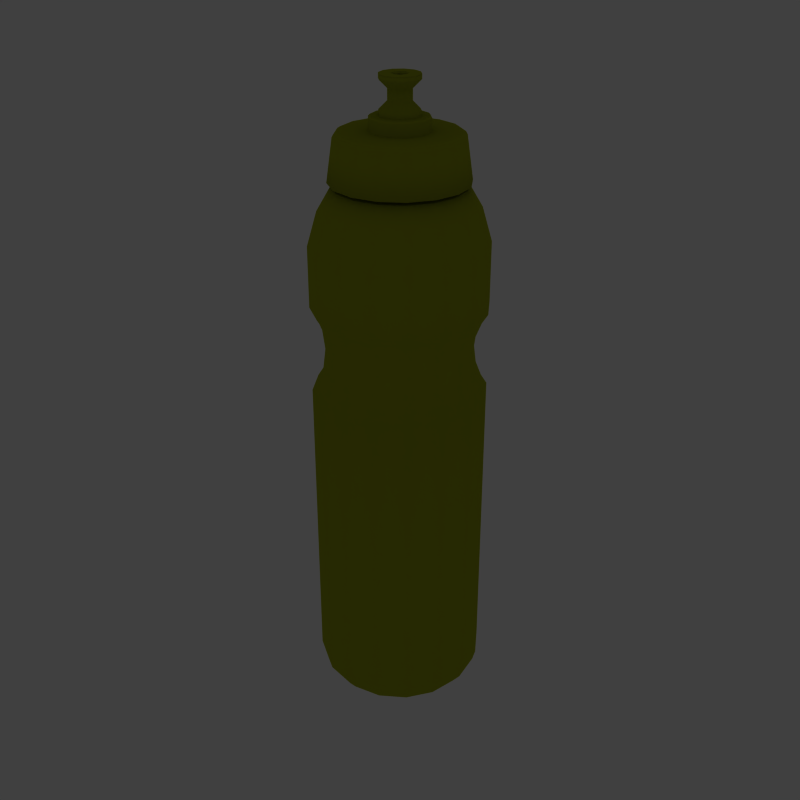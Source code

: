 # Source: bottle_yellow.blend  (saved by Blender 3.2.14; exported with 4.5.12 LTS)
import bpy
from mathutils import Matrix  # noqa: F401  (used for matrix-valued properties, if any)

bpy.ops.wm.read_factory_settings(use_empty=True)
scene = bpy.context.scene
scene.name = 'Scene'

# ---- collections
col_collection_1 = bpy.data.collections.new('Collection 1'); scene.collection.children.link(col_collection_1)
col_collection_10 = bpy.data.collections.new('Collection 10'); scene.collection.children.link(col_collection_10)

# ---- materials (node trees are filled in below, after node groups)
mat_sp_btl = bpy.data.materials.new('SP_BTL')
mat_sp_btl.alpha_threshold = 0.0
mat_sp_btl.preview_render_type = 'FLAT'
mat_sp_btl.diffuse_color = (0.5985, 0.6383, 0.05197, 1.0)
mat_sp_btl.roughness = 0.2
mat_sp_btl.specular_intensity = 0.4
mat_sp_btl.line_color = (0.0, 0.0, 0.0, 1.0)

# ---- material node trees

# ---- world
world_world = bpy.data.worlds.new('World'); scene.world = world_world
world_world.color = (0.251, 0.251, 0.251)
world_world.use_sun_shadow = False
world_world.sun_shadow_jitter_overblur = 0.0
world_world.cycles.sampling_method = 'MANUAL'
world_world.cycles.sample_map_resolution = 256

# ---- meshes
me_sport_bottle = bpy.data.meshes.new('Sport_Bottle')
me_sport_bottle.from_pydata([(1.192e-07, -1.17, -4.593), (-1.081, -0.4478, -4.593), (-1.081, 0.4478, -4.593), (-0.8274, 0.8274, -4.593), (-0.6808, -0.3931, -4.679), (-0.7861, -4.172e-07, -4.679), (-4.768e-07, 0.7861, -4.679), (-0.4795, -1.158, 1.527), (-0.886, -0.886, 1.527), (-1.158, 0.4795, 1.527), (-1.158, -0.4795, 1.527), (-1.253, 1.192e-07, 1.527), (-0.886, 0.886, 1.527), (-0.4795, 1.158, 1.527), (-1.023, -0.4237, 1.231), (-1.107, 1.192e-07, 1.231), (-0.7829, 0.7829, 1.231), (-0.4237, 1.023, 1.231), (-1.023, 0.4237, 1.231), (-0.7829, -0.7829, 1.231), (-0.4237, -1.023, 1.231), (-0.4237, -1.023, 0.5597), (-0.7829, -0.7829, 0.5597), (-1.023, 0.4237, 0.5597), (-0.4237, 1.023, 0.5597), (-0.7829, 0.7829, 0.5597), (-1.107, 1.192e-07, 0.5597), (-1.023, -0.4237, 0.5597), (1.192e-07, -1.107, 0.5597), (-0.4795, 1.158, 0.2635), (-0.886, 0.886, 0.2635), (-1.253, 1.192e-07, 0.2635), (-1.158, -0.4795, 0.2635), (-0.4018, 0.97, 0.8954), (-0.7424, 0.7424, 0.8954), (-0.97, 0.4018, 0.8954), (-1.05, 2.384e-07, 0.8954), (-0.97, -0.4018, 0.8954), (-0.7424, -0.7424, 0.8954), (-0.4018, -0.97, 0.8954), (0.0, -1.05, 0.8954), (-1.158, 0.4795, 0.2635), (-0.886, -0.886, 0.2635), (-0.4795, -1.158, 0.2635), (-0.5697, -0.5697, 3.996), (-0.3083, 0.7443, 3.996), (-0.5697, -0.5697, 3.277), (-0.7443, -0.3083, 3.277), (-0.4795, -1.158, 2.478), (0.0, -1.253, 2.478), (-1.158, -0.4795, 2.478), (-1.253, 0.0, 2.478), (-1.158, 0.4795, 2.478), (-0.886, 0.886, 2.478), (-2.384e-07, 1.253, 2.478), (-0.4795, -1.158, -4.508), (-1.158, -0.4795, -4.508), (-0.886, -0.886, -4.508), (-1.253, 1.192e-07, -4.508), (-1.158, 0.4795, -4.508), (-0.886, 0.886, -4.508), (-0.4795, 1.158, -4.508), (-0.4478, -1.081, -4.593), (-0.8274, -0.8274, -4.593), (-1.17, 1.192e-07, -4.593), (-0.4478, 1.081, -4.593), (-0.886, -0.886, 2.478), (-0.3083, -0.7443, 3.277), (-0.8056, -5.96e-08, 3.277), (-0.7443, 0.3083, 3.277), (-0.5697, 0.5697, 3.277), (-0.3083, 0.7443, 3.277), (-0.4795, 1.158, 2.478), (0.0, 0.8056, 3.277), (-0.7895, 0.327, 3.329), (-0.8546, 1.192e-07, 3.329), (-0.7895, -0.327, 3.329), (-0.7895, 0.327, 3.996), (-0.6043, 0.6043, 3.996), (-0.327, 0.7895, 3.996), (-0.8546, 5.96e-08, 3.996), (-0.7895, -0.327, 3.996), (-0.6043, -0.6043, 3.996), (-0.327, -0.7895, 3.996), (-0.327, -0.7895, 3.329), (-0.6043, -0.6043, 3.329), (-0.6043, 0.6043, 3.329), (-0.327, 0.7895, 3.329), (-0.327, -0.7895, 3.949), (-0.7895, -0.327, 3.949), (-0.7895, 0.327, 3.949), (-0.8546, 5.96e-08, 3.949), (-0.3325, -0.8027, 3.972), (-0.8027, -0.3325, 3.972), (-0.6144, -0.6144, 3.972), (-0.8027, 0.3325, 3.972), (-0.8688, 5.96e-08, 3.972), (-0.6144, 0.6144, 3.972), (-0.3325, 0.8027, 3.972), (-0.6043, -0.6043, 3.949), (-0.327, 0.7895, 3.949), (-5.96e-08, -0.8546, 3.949), (-0.6043, 0.6043, 3.949), (-0.3083, -0.7443, 3.996), (-0.7443, -0.3083, 3.996), (-0.7443, 0.3083, 3.996), (-0.8056, 1.192e-07, 3.996), (-0.5697, 0.5697, 3.996), (-0.3685, -0.8895, 3.329), (-0.6808, -0.6808, 3.329), (-0.9628, -4.172e-07, 3.329), (-0.8895, 0.3685, 3.329), (-0.6808, 0.6808, 3.329), (-0.3685, 0.8895, 3.329), (-5.364e-07, 0.9628, 3.329), (-0.5018, -1.211, -4.507), (-0.9272, -0.9272, -4.507), (-1.211, -0.5018, -4.507), (-1.311, 1.192e-07, -4.507), (-1.211, 0.5018, -4.507), (-0.9272, 0.9272, -4.507), (-0.5018, 1.211, -4.507), (-3.576e-07, -1.139, -4.837), (-0.4358, -1.052, -4.837), (-0.8053, -0.8053, -4.837), (-1.052, -0.4358, -4.837), (-1.139, 1.192e-07, -4.837), (-1.052, 0.4358, -4.837), (-0.8053, 0.8053, -4.837), (-0.4358, 1.052, -4.837), (-4.768e-07, -1.264, -4.679), (-0.4836, -1.168, -4.679), (-0.8937, -0.8937, -4.679), (-1.168, -0.4836, -4.679), (-1.264, 1.192e-07, -4.679), (-1.168, 0.4836, -4.679), (-0.8937, 0.8937, -4.679), (-0.4836, 1.168, -4.679), (-0.5018, -1.211, 1.557), (-0.9272, -0.9272, 1.557), (-1.211, 0.5018, 1.557), (-1.211, -0.5018, 1.557), (-1.311, 1.192e-07, 1.557), (-0.9272, 0.9272, 1.557), (-0.5018, 1.211, 1.557), (-1.05, -0.435, 1.194), (-1.137, 1.192e-07, 1.194), (-0.8038, 0.8038, 1.194), (-0.435, 1.05, 1.194), (-1.05, 0.435, 1.194), (-0.8038, -0.8038, 1.194), (-0.435, -1.05, 1.194), (-0.435, -1.05, 0.597), (-0.8038, -0.8038, 0.597), (-1.05, 0.435, 0.597), (-0.435, 1.05, 0.597), (-0.8038, 0.8038, 0.597), (-1.137, 1.192e-07, 0.597), (-1.05, -0.435, 0.597), (-0.5018, 1.211, 0.2341), (-0.9272, 0.9272, 0.2341), (-1.311, 1.192e-07, 0.2341), (-1.211, -0.5018, 0.2341), (-0.4209, 1.016, 0.8954), (-0.7777, 0.7777, 0.8954), (-1.016, 0.4209, 0.8954), (-1.1, 1.192e-07, 0.8954), (-1.016, -0.4209, 0.8954), (-0.7777, -0.7777, 0.8954), (-0.4209, -1.016, 0.8954), (-1.211, 0.5018, 0.2341), (-0.9272, -0.9272, 0.2341), (-0.5018, -1.211, 0.2341), (-0.5018, -1.211, 2.478), (-0.9272, -0.9272, 2.478), (-1.211, -0.5018, 2.478), (-1.311, 1.192e-07, 2.478), (-0.9272, 0.9272, 2.478), (-0.5018, 1.211, 2.478), (-1.211, 0.5018, 2.478), (-1.192e-07, -0.9628, 3.329), (-0.8895, -0.3685, 3.329), (-0.8225, -0.8225, 2.989), (-0.4451, -1.075, 2.989), (-1.163, 1.192e-07, 2.989), (-1.075, -0.4451, 2.989), (-0.4451, 1.075, 2.989), (-0.8225, 0.8225, 2.989), (-1.075, 0.4451, 2.989), (-4.768e-07, -0.9446, -4.837), (-0.3615, -0.8727, -4.837), (-0.6679, -0.6679, -4.837), (-0.8727, -0.3615, -4.837), (-0.9446, 1.192e-07, -4.837), (-0.8727, 0.3615, -4.837), (-0.6679, 0.6679, -4.837), (-0.3615, 0.8727, -4.837), (-4.768e-07, -0.7861, -4.679), (-0.3931, -0.6808, -4.679), (-0.6808, 0.3931, -4.679), (-0.3931, 0.6808, -4.679), (0.3931, 0.6808, -4.679), (0.6808, 0.3931, -4.679), (0.3931, -0.6808, -4.679), (-2.98e-07, 0.9446, -4.837), (0.3615, 0.8727, -4.837), (0.6679, 0.6679, -4.837), (0.8727, 0.3615, -4.837), (0.9446, 5.96e-08, -4.837), (0.8727, -0.3615, -4.837), (0.6679, -0.6679, -4.837), (0.3615, -0.8727, -4.837), (1.075, 0.4451, 2.989), (-4.768e-07, 1.163, 2.989), (0.8225, 0.8225, 2.989), (0.4451, 1.075, 2.989), (1.075, -0.4451, 2.989), (1.163, 0.0, 2.989), (0.0, -1.163, 2.989), (0.4451, -1.075, 2.989), (0.8225, -0.8225, 2.989), (0.8895, -0.3685, 3.329), (1.211, 0.5018, 2.478), (-4.768e-07, 1.311, 2.478), (0.5018, 1.211, 2.478), (0.9272, 0.9272, 2.478), (1.311, 0.0, 2.478), (1.211, -0.5018, 2.478), (-1.192e-07, -1.311, 2.478), (0.9272, -0.9272, 2.478), (0.5018, -1.211, 2.478), (0.5018, -1.211, 0.2341), (0.9272, -0.9272, 0.2341), (1.211, 0.5018, 0.2341), (0.0, -1.1, 0.8954), (0.4209, -1.016, 0.8954), (0.7777, -0.7777, 0.8954), (1.016, -0.4209, 0.8954), (1.1, 0.0, 0.8954), (1.016, 0.4209, 0.8954), (0.7777, 0.7777, 0.8954), (0.4209, 1.016, 0.8954), (-1.192e-07, 1.1, 0.8954), (-1.192e-07, -1.311, 0.2341), (1.211, -0.5018, 0.2341), (1.311, 0.0, 0.2341), (0.9272, 0.9272, 0.2341), (0.5018, 1.211, 0.2341), (-5.96e-07, 1.311, 0.2341), (0.0, -1.137, 0.597), (1.05, -0.435, 0.597), (1.137, 0.0, 0.597), (0.8038, 0.8038, 0.597), (0.435, 1.05, 0.597), (-1.192e-07, 1.137, 0.597), (1.05, 0.435, 0.597), (0.8038, -0.8038, 0.597), (0.435, -1.05, 0.597), (0.435, -1.05, 1.194), (0.8038, -0.8038, 1.194), (1.05, 0.435, 1.194), (-2.384e-07, 1.137, 1.194), (0.435, 1.05, 1.194), (0.8038, 0.8038, 1.194), (1.137, 1.192e-07, 1.194), (1.05, -0.435, 1.194), (0.0, -1.137, 1.194), (-5.96e-07, 1.311, 1.557), (0.5018, 1.211, 1.557), (0.9272, 0.9272, 1.557), (1.311, 0.0, 1.557), (1.211, -0.5018, 1.557), (-1.192e-07, -1.311, 1.557), (1.211, 0.5018, 1.557), (0.9272, -0.9272, 1.557), (0.5018, -1.211, 1.557), (-3.576e-07, 1.264, -4.679), (0.4836, 1.168, -4.679), (0.8937, 0.8937, -4.679), (1.168, 0.4836, -4.679), (1.264, 0.0, -4.679), (1.168, -0.4836, -4.679), (0.8937, -0.8937, -4.679), (0.4836, -1.168, -4.679), (-3.576e-07, 1.139, -4.837), (0.4358, 1.052, -4.837), (0.8053, 0.8053, -4.837), (1.052, 0.4358, -4.837), (1.139, 0.0, -4.837), (1.052, -0.4358, -4.837), (0.8053, -0.8053, -4.837), (0.4358, -1.052, -4.837), (-3.576e-07, 1.311, -4.507), (0.5018, 1.211, -4.507), (0.9272, 0.9272, -4.507), (1.211, 0.5018, -4.507), (1.311, 0.0, -4.507), (1.211, -0.5018, -4.507), (0.9272, -0.9272, -4.507), (0.5018, -1.211, -4.507), (-5.96e-07, -1.311, -4.507), (0.3685, 0.8895, 3.329), (0.6808, 0.6808, 3.329), (0.8895, 0.3685, 3.329), (0.9628, -5.364e-07, 3.329), (0.6808, -0.6808, 3.329), (0.3685, -0.8895, 3.329), (-4.768e-07, 0.8056, 3.996), (0.5697, 0.5697, 3.996), (0.8056, 5.96e-08, 3.996), (0.7443, 0.3083, 3.996), (0.7443, -0.3083, 3.996), (0.3083, -0.7443, 3.996), (0.6043, 0.6043, 3.949), (-4.768e-07, 0.8546, 3.949), (0.327, 0.7895, 3.949), (0.6043, -0.6043, 3.949), (0.3325, 0.8027, 3.972), (-4.172e-07, 0.8688, 3.972), (0.6144, 0.6144, 3.972), (0.8688, 5.96e-08, 3.972), (0.8027, 0.3325, 3.972), (0.6144, -0.6144, 3.972), (0.8027, -0.3325, 3.972), (-5.96e-08, -0.8688, 3.972), (0.3325, -0.8027, 3.972), (0.8546, 5.96e-08, 3.949), (0.7895, 0.327, 3.949), (0.7895, -0.327, 3.949), (0.327, -0.7895, 3.949), (-2.384e-07, 0.8546, 3.329), (0.327, 0.7895, 3.329), (0.6043, 0.6043, 3.329), (0.6043, -0.6043, 3.329), (0.327, -0.7895, 3.329), (0.327, -0.7895, 3.996), (0.6043, -0.6043, 3.996), (-5.96e-08, -0.8546, 3.996), (0.7895, -0.327, 3.996), (0.8546, 5.96e-08, 3.996), (0.327, 0.7895, 3.996), (0.6043, 0.6043, 3.996), (-4.768e-07, 0.8546, 3.996), (0.7895, 0.327, 3.996), (-5.96e-08, -0.8546, 3.329), (0.7895, -0.327, 3.329), (0.8546, 5.96e-08, 3.329), (0.7895, 0.327, 3.329), (5.96e-08, -0.8056, 3.277), (0.4795, 1.158, 2.478), (0.3083, 0.7443, 3.277), (0.5697, 0.5697, 3.277), (0.7443, 0.3083, 3.277), (0.8056, -1.192e-07, 3.277), (0.3083, -0.7443, 3.277), (0.886, -0.886, 2.478), (0.4478, 1.081, -4.593), (1.17, 0.0, -4.593), (0.8274, -0.8274, -4.593), (0.4478, -1.081, -4.593), (0.4795, 1.158, -4.508), (-5.96e-07, 1.253, -4.508), (0.886, 0.886, -4.508), (1.158, 0.4795, -4.508), (1.253, 0.0, -4.508), (0.886, -0.886, -4.508), (1.158, -0.4795, -4.508), (0.4795, -1.158, -4.508), (-1.192e-07, -1.253, -4.508), (0.886, 0.886, 2.478), (1.158, 0.4795, 2.478), (1.253, -1.192e-07, 2.478), (1.158, -0.4795, 2.478), (0.4795, -1.158, 2.478), (0.7443, -0.3083, 3.277), (0.5697, -0.5697, 3.277), (0.3083, 0.7443, 3.996), (0.5697, -0.5697, 3.996), (5.96e-08, -0.8056, 3.996), (0.4795, -1.158, 0.2635), (0.886, -0.886, 0.2635), (1.158, 0.4795, 0.2635), (0.4018, -0.97, 0.8954), (0.7424, -0.7424, 0.8954), (0.97, -0.4018, 0.8954), (1.05, 0.0, 0.8954), (0.97, 0.4018, 0.8954), (0.7424, 0.7424, 0.8954), (0.4018, 0.97, 0.8954), (-3.576e-07, 1.05, 0.8954), (-1.192e-07, -1.253, 0.2635), (1.158, -0.4795, 0.2635), (1.253, 0.0, 0.2635), (0.886, 0.886, 0.2635), (0.4795, 1.158, 0.2635), (-5.96e-07, 1.253, 0.2635), (1.023, -0.4237, 0.5597), (1.107, 0.0, 0.5597), (0.7829, 0.7829, 0.5597), (0.4237, 1.023, 0.5597), (-3.576e-07, 1.107, 0.5597), (1.023, 0.4237, 0.5597), (0.7829, -0.7829, 0.5597), (0.4237, -1.023, 0.5597), (0.4237, -1.023, 1.231), (0.7829, -0.7829, 1.231), (1.023, 0.4237, 1.231), (-5.96e-07, 1.107, 1.231), (0.4237, 1.023, 1.231), (0.7829, 0.7829, 1.231), (1.107, 0.0, 1.231), (1.023, -0.4237, 1.231), (0.0, -1.107, 1.231), (-5.96e-07, 1.253, 1.527), (0.4795, 1.158, 1.527), (0.886, 0.886, 1.527), (1.253, 0.0, 1.527), (1.158, -0.4795, 1.527), (-1.192e-07, -1.253, 1.527), (1.158, 0.4795, 1.527), (0.886, -0.886, 1.527), (0.4795, -1.158, 1.527), (0.7861, -4.768e-07, -4.679), (0.6808, -0.3931, -4.679), (-5.96e-07, 1.17, -4.593), (0.8274, 0.8274, -4.593), (1.081, 0.4478, -4.593), (1.081, -0.4478, -4.593), (-1.341e-07, 0.1728, 4.645), (-1.341e-07, 0.1728, 4.476), (-0.08638, 0.1496, 4.645), (-0.08638, 0.1496, 4.476), (-0.1496, 0.08638, 4.645), (-0.1496, 0.08638, 4.476), (-2.086e-07, 0.295, 4.767), (-2.086e-07, 0.295, 4.354), (-0.1475, 0.2555, 4.767), (-0.1475, 0.2555, 4.354), (-0.2555, 0.1475, 4.767), (-0.2555, 0.1475, 4.354), (-0.0799, 0.0799, 4.804), (-0.09093, 0.09093, 4.837), (-0.2555, 0.1475, 4.837), (-0.1475, 0.2555, 4.837), (-2.086e-07, 0.295, 4.837), (-0.113, -5.215e-08, 4.001), (-0.0799, 0.0799, 4.001), (-2.086e-07, 0.295, 4.284), (-0.1475, 0.2555, 4.284), (-0.2555, 0.1475, 4.284), (-3.576e-07, 0.4152, 4.284), (-0.2076, 0.3595, 4.284), (-0.3595, 0.2076, 4.284), (-0.7903, 0.3274, 4.077), (-0.6049, 0.6049, 4.077), (-0.3274, 0.7903, 4.077), (-0.3784, 0.2185, 4.077), (-2.384e-07, 0.437, 4.077), (-3.576e-07, 0.437, 4.261), (-0.2185, 0.3784, 4.261), (-0.3784, 0.2185, 4.261), (-0.2185, 0.3784, 4.077), (-0.8301, 0.3439, 4.05), (-0.8985, 5.96e-08, 4.05), (-0.6354, 0.6354, 4.05), (-0.3439, 0.8301, 4.05), (-0.8521, 0.353, 4.008), (-0.9223, 1.192e-07, 4.008), (-0.6522, 0.6522, 4.008), (-0.353, 0.8521, 4.008), (-0.9351, 0.3873, 3.382), (-1.012, 1.192e-07, 3.382), (-0.7157, 0.7157, 3.382), (-0.3873, 0.9351, 3.382), (-0.7895, 0.327, 3.382), (-0.8546, 1.192e-07, 3.382), (-0.6043, 0.6043, 3.382), (-0.327, 0.7895, 3.382), (-0.8071, 0.3343, 3.971), (-0.8735, 1.192e-07, 3.971), (-0.6177, 0.6177, 3.971), (-0.3343, 0.8071, 3.971), (-0.7895, 0.327, 4.001), (-0.8546, 1.192e-07, 4.001), (-0.6043, 0.6043, 4.001), (-0.327, 0.7895, 4.001), (-0.7895, 0.327, 3.941), (-0.8546, 1.192e-07, 3.941), (-0.6043, 0.6043, 3.941), (-0.327, 0.7895, 3.941), (-0.327, -0.7895, 3.941), (-0.6043, -0.6043, 3.941), (-0.7895, -0.327, 3.941), (-0.327, -0.7895, 4.001), (-0.6043, -0.6043, 4.001), (-0.7895, -0.327, 4.001), (-0.3343, -0.8071, 3.971), (-0.6177, -0.6177, 3.971), (-0.8071, -0.3343, 3.971), (-0.327, -0.7895, 3.382), (-0.6043, -0.6043, 3.382), (-0.7895, -0.327, 3.382), (-0.3873, -0.9351, 3.382), (-0.7157, -0.7157, 3.382), (-0.9351, -0.3873, 3.382), (-0.8555, -5.96e-08, 4.077), (-0.353, -0.8521, 4.008), (-0.6522, -0.6522, 4.008), (-0.8521, -0.353, 4.008), (-0.3439, -0.8301, 4.05), (-0.6354, -0.6354, 4.05), (-0.8301, -0.3439, 4.05), (-0.2185, -0.3784, 4.077), (-0.437, 1.192e-07, 4.261), (-0.3784, -0.2185, 4.261), (-0.2185, -0.3784, 4.261), (-3.576e-07, -0.437, 4.261), (-2.384e-07, -0.437, 4.077), (-0.3784, -0.2185, 4.077), (-0.437, 0.0, 4.077), (-0.3274, -0.7903, 4.077), (-0.6049, -0.6049, 4.077), (-0.7903, -0.3274, 4.077), (-0.4152, 1.192e-07, 4.284), (-0.3595, -0.2076, 4.284), (-0.2076, -0.3595, 4.284), (-3.576e-07, -0.4152, 4.284), (-0.295, 1.192e-07, 4.284), (-0.2555, -0.1475, 4.284), (-0.1475, -0.2555, 4.284), (-2.682e-07, -0.295, 4.284), (-0.0799, -0.0799, 4.001), (-0.113, -5.215e-08, 4.804), (-2.682e-07, -0.295, 4.837), (-0.1475, -0.2555, 4.837), (-0.2555, -0.1475, 4.837), (-0.295, 1.192e-07, 4.837), (-4.47e-08, -0.1286, 4.837), (-0.09093, -0.09093, 4.837), (-0.1286, -8.941e-08, 4.837), (-0.0799, -0.0799, 4.804), (-0.295, 1.192e-07, 4.354), (-0.295, 1.192e-07, 4.767), (-0.2555, -0.1475, 4.354), (-0.2555, -0.1475, 4.767), (-0.1475, -0.2555, 4.354), (-0.1475, -0.2555, 4.767), (-2.682e-07, -0.295, 4.354), (-2.682e-07, -0.295, 4.767), (-0.1728, 0.0, 4.476), (-0.1728, 0.0, 4.645), (-0.1496, -0.08638, 4.476), (-0.1496, -0.08638, 4.645), (-0.08638, -0.1496, 4.476), (-0.08638, -0.1496, 4.645), (-1.639e-07, -0.1728, 4.476), (-1.639e-07, -0.1728, 4.645), (0.08638, -0.1496, 4.645), (0.08638, -0.1496, 4.476), (0.1496, -0.08638, 4.645), (0.1496, -0.08638, 4.476), (0.1728, -5.96e-08, 4.645), (0.1728, -5.96e-08, 4.476), (0.1475, -0.2555, 4.767), (0.1475, -0.2555, 4.354), (0.2555, -0.1475, 4.767), (0.2555, -0.1475, 4.354), (0.295, 5.96e-08, 4.767), (0.295, 5.96e-08, 4.354), (0.0799, -0.0799, 4.804), (0.1286, -1.043e-07, 4.837), (0.09093, -0.09093, 4.837), (0.295, 5.96e-08, 4.837), (0.2555, -0.1475, 4.837), (0.1475, -0.2555, 4.837), (0.113, -4.47e-08, 4.804), (2.235e-08, -0.113, 4.804), (0.0799, -0.0799, 4.001), (2.235e-08, -0.113, 4.001), (0.1475, -0.2555, 4.284), (0.2555, -0.1475, 4.284), (0.295, 5.96e-08, 4.284), (0.2076, -0.3595, 4.284), (0.3595, -0.2076, 4.284), (0.4152, 8.941e-08, 4.284), (0.7903, -0.3274, 4.077), (0.6049, -0.6049, 4.077), (0.3274, -0.7903, 4.077), (0.437, -2.98e-08, 4.077), (0.3784, -0.2185, 4.077), (0.0, -0.8555, 4.077), (0.2185, -0.3784, 4.261), (0.3784, -0.2185, 4.261), (0.437, 8.941e-08, 4.261), (0.2185, -0.3784, 4.077), (0.8301, -0.3439, 4.05), (0.6354, -0.6354, 4.05), (0.3439, -0.8301, 4.05), (-3.576e-07, -0.8985, 4.05), (0.8521, -0.353, 4.008), (0.6522, -0.6522, 4.008), (0.353, -0.8521, 4.008), (-3.576e-07, -0.9223, 4.008), (0.8555, -1.788e-07, 4.077), (0.9351, -0.3873, 3.382), (0.7157, -0.7157, 3.382), (0.3873, -0.9351, 3.382), (-3.576e-07, -1.012, 3.382), (0.7895, -0.327, 3.382), (0.6043, -0.6043, 3.382), (0.327, -0.7895, 3.382), (-3.576e-07, -0.8546, 3.382), (0.8071, -0.3343, 3.971), (0.6177, -0.6177, 3.971), (0.3343, -0.8071, 3.971), (-3.576e-07, -0.8735, 3.971), (0.7895, -0.327, 4.001), (0.6043, -0.6043, 4.001), (0.327, -0.7895, 4.001), (-3.576e-07, -0.8546, 4.001), (0.7895, -0.327, 3.941), (0.6043, -0.6043, 3.941), (0.327, -0.7895, 3.941), (-3.576e-07, -0.8546, 3.941), (-2.384e-07, 0.8546, 3.941), (0.327, 0.7895, 3.941), (0.6043, 0.6043, 3.941), (0.8546, 5.96e-08, 3.941), (0.7895, 0.327, 3.941), (-2.384e-07, 0.8546, 4.001), (0.327, 0.7895, 4.001), (0.6043, 0.6043, 4.001), (0.8546, 5.96e-08, 4.001), (0.7895, 0.327, 4.001), (-1.788e-07, 0.8735, 3.971), (0.3343, 0.8071, 3.971), (0.6177, 0.6177, 3.971), (0.8735, 5.96e-08, 3.971), (0.8071, 0.3343, 3.971), (-2.384e-07, 0.8546, 3.382), (0.327, 0.7895, 3.382), (0.6043, 0.6043, 3.382), (0.8546, 5.96e-08, 3.382), (0.7895, 0.327, 3.382), (-2.384e-07, 1.012, 3.382), (0.3873, 0.9351, 3.382), (0.7157, 0.7157, 3.382), (1.012, 0.0, 3.382), (0.9351, 0.3873, 3.382), (-2.384e-07, 0.9223, 4.008), (0.353, 0.8521, 4.008), (0.6522, 0.6522, 4.008), (0.9223, 5.96e-08, 4.008), (0.8521, 0.353, 4.008), (-1.788e-07, 0.8985, 4.05), (0.3439, 0.8301, 4.05), (0.6354, 0.6354, 4.05), (0.8985, 5.96e-08, 4.05), (0.8301, 0.3439, 4.05), (0.2185, 0.3784, 4.077), (0.3784, 0.2185, 4.261), (0.2185, 0.3784, 4.261), (5.96e-08, 0.8555, 4.077), (0.3784, 0.2185, 4.077), (0.3274, 0.7903, 4.077), (0.6049, 0.6049, 4.077), (0.7903, 0.3274, 4.077), (0.3595, 0.2076, 4.284), (0.2076, 0.3595, 4.284), (0.2555, 0.1475, 4.284), (0.1475, 0.2555, 4.284), (3.725e-08, 0.113, 4.001), (0.0799, 0.0799, 4.001), (0.113, -4.47e-08, 4.001), (3.725e-08, 0.113, 4.804), (0.1475, 0.2555, 4.837), (0.2555, 0.1475, 4.837), (4.47e-08, 0.1286, 4.837), (0.09093, 0.09093, 4.837), (0.0799, 0.0799, 4.804), (0.2555, 0.1475, 4.354), (0.2555, 0.1475, 4.767), (0.1475, 0.2555, 4.354), (0.1475, 0.2555, 4.767), (0.1496, 0.08638, 4.476), (0.1496, 0.08638, 4.645), (0.08638, 0.1496, 4.476), (0.08638, 0.1496, 4.645), (-0.4679, -1.13, 0.3737), (-0.8646, -0.8646, 0.3737), (-1.13, 0.4679, 0.3737), (-0.4679, 1.13, 0.3737), (-0.8646, 0.8646, 0.3737), (-1.223, 1.192e-07, 0.3737), (-1.13, -0.4679, 0.3737), (-1.192e-07, -1.223, 0.3737), (1.13, -0.4679, 0.3737), (1.223, 0.0, 0.3737), (0.8646, 0.8646, 0.3737), (0.4679, 1.13, 0.3737), (-2.384e-07, 1.223, 0.3737), (1.13, 0.4679, 0.3737), (0.8646, -0.8646, 0.3737), (0.4679, -1.13, 0.3737), (-1.13, -0.4679, 1.417), (-1.223, 1.192e-07, 1.417), (-0.8646, 0.8646, 1.417), (-0.4679, 1.13, 1.417), (-1.13, 0.4679, 1.417), (-0.8646, -0.8646, 1.417), (-0.4679, -1.13, 1.417), (0.4679, -1.13, 1.417), (0.8646, -0.8646, 1.417), (1.13, 0.4679, 1.417), (-2.384e-07, 1.223, 1.417), (0.4679, 1.13, 1.417), (0.8646, 0.8646, 1.417), (1.223, 0.0, 1.417), (1.13, -0.4679, 1.417), (-1.192e-07, -1.223, 1.417)], [], [(62, 0, 424, 65), (62, 65, 3, 63), (63, 3, 2, 1), (1, 2, 64), (200, 6, 197, 198), (198, 4, 199, 200), (4, 5, 199), (39, 20, 412, 40), (20, 7, 418, 412), (38, 19, 20, 39), (7, 20, 19, 8), (37, 14, 19, 38), (14, 10, 8, 19), (36, 15, 14, 37), (15, 11, 10, 14), (35, 18, 15, 36), (18, 9, 11, 15), (34, 16, 18, 35), (16, 12, 9, 18), (33, 17, 16, 34), (17, 13, 12, 16), (389, 407, 17, 33), (407, 413, 13, 17), (400, 24, 29, 395), (389, 33, 24, 400), (24, 25, 30, 29), (33, 34, 25, 24), (25, 23, 41, 30), (34, 35, 23, 25), (23, 26, 31, 41), (35, 36, 26, 23), (26, 27, 32, 31), (36, 37, 27, 26), (27, 22, 42, 32), (37, 38, 22, 27), (22, 21, 43, 42), (38, 39, 21, 22), (21, 28, 390, 43), (39, 40, 28, 21), (103, 378, 348, 67), (104, 44, 46, 47), (105, 106, 68, 69), (107, 105, 69, 70), (307, 45, 71, 73), (45, 107, 70, 71), (106, 104, 47, 68), (44, 103, 67, 46), (48, 7, 8, 66), (11, 51, 50, 10), (13, 72, 53, 12), (413, 54, 72, 13), (12, 53, 52, 9), (9, 52, 51, 11), (10, 50, 66, 8), (7, 48, 49, 418), (390, 368, 55, 43), (42, 57, 56, 32), (31, 58, 59, 41), (41, 59, 60, 30), (29, 61, 361, 395), (30, 60, 61, 29), (32, 56, 58, 31), (43, 55, 57, 42), (368, 0, 62, 55), (57, 63, 1, 56), (58, 64, 2, 59), (59, 2, 3, 60), (61, 65, 424, 361), (60, 3, 65, 61), (56, 1, 64, 58), (55, 62, 63, 57), (348, 49, 48, 67), (67, 48, 66, 46), (46, 66, 50, 47), (47, 50, 51, 68), (68, 51, 52, 69), (69, 52, 53, 70), (70, 53, 72, 71), (71, 72, 54, 73), (180, 344, 84, 108), (109, 85, 76, 181), (74, 111, 110, 75), (111, 74, 86, 112), (330, 114, 113, 87), (112, 86, 87, 113), (181, 76, 75, 110), (108, 84, 85, 109), (83, 92, 324, 337), (92, 88, 101, 324), (81, 93, 94, 82), (93, 89, 99, 94), (77, 95, 96, 80), (95, 90, 91, 96), (77, 78, 97, 95), (95, 97, 102, 90), (342, 318, 98, 79), (318, 314, 100, 98), (78, 79, 98, 97), (97, 98, 100, 102), (81, 80, 96, 93), (93, 96, 91, 89), (83, 82, 94, 92), (92, 94, 99, 88), (86, 74, 90, 102), (76, 85, 99, 89), (84, 344, 101, 88), (74, 75, 91, 90), (75, 76, 89, 91), (85, 84, 88, 99), (87, 86, 102, 100), (330, 87, 100, 314), (83, 337, 378, 103), (81, 82, 44, 104), (77, 80, 106, 105), (78, 77, 105, 107), (342, 79, 45, 307), (79, 78, 107, 45), (80, 81, 104, 106), (82, 83, 103, 44), (300, 115, 131, 130), (130, 131, 123, 122), (115, 116, 132, 131), (131, 132, 124, 123), (116, 117, 133, 132), (132, 133, 125, 124), (117, 118, 134, 133), (133, 134, 126, 125), (118, 119, 135, 134), (134, 135, 127, 126), (119, 120, 136, 135), (135, 136, 128, 127), (120, 121, 137, 136), (136, 137, 129, 128), (121, 292, 276, 137), (137, 276, 284, 129), (300, 243, 172, 115), (115, 172, 171, 116), (116, 171, 162, 117), (117, 162, 161, 118), (118, 161, 170, 119), (119, 170, 160, 120), (120, 160, 159, 121), (121, 159, 248, 292), (169, 234, 266, 151), (168, 169, 151, 150), (167, 168, 150, 145), (166, 167, 145, 146), (165, 166, 146, 149), (164, 165, 149, 147), (163, 164, 147, 148), (242, 163, 148, 261), (242, 254, 155, 163), (163, 155, 156, 164), (164, 156, 154, 165), (165, 154, 157, 166), (166, 157, 158, 167), (167, 158, 153, 168), (168, 153, 152, 169), (169, 152, 249, 234), (138, 173, 174, 139), (141, 175, 176, 142), (143, 177, 178, 144), (144, 178, 223, 267), (140, 179, 177, 143), (142, 176, 179, 140), (139, 174, 175, 141), (272, 228, 173, 138), (174, 173, 183, 182), (182, 183, 108, 109), (176, 175, 185, 184), (184, 185, 181, 110), (178, 177, 187, 186), (186, 187, 112, 113), (223, 178, 186, 213), (213, 186, 113, 114), (177, 179, 188, 187), (187, 188, 111, 112), (179, 176, 184, 188), (188, 184, 110, 111), (175, 174, 182, 185), (185, 182, 109, 181), (173, 228, 218, 183), (183, 218, 180, 108), (123, 190, 189, 122), (124, 191, 190, 123), (125, 192, 191, 124), (126, 193, 192, 125), (127, 194, 193, 126), (128, 195, 194, 127), (129, 196, 195, 128), (284, 204, 196, 129), (189, 190, 198, 197), (192, 193, 5, 4), (193, 194, 199, 5), (6, 200, 196, 204), (190, 191, 198), (191, 4, 198), (191, 192, 4), (194, 195, 199), (195, 200, 199), (195, 196, 200), (206, 201, 205), (206, 202, 201), (207, 202, 206), (210, 423, 209), (210, 203, 423), (211, 203, 210), (6, 204, 205, 201), (208, 422, 202, 207), (209, 423, 422, 208), (189, 197, 203, 211), (284, 285, 205, 204), (285, 286, 206, 205), (286, 287, 207, 206), (287, 288, 208, 207), (288, 289, 209, 208), (289, 290, 210, 209), (290, 291, 211, 210), (291, 122, 189, 211), (219, 306, 180, 218), (230, 219, 218, 228), (216, 221, 305, 220), (227, 216, 220, 229), (212, 303, 304, 217), (222, 212, 217, 226), (214, 302, 303, 212), (225, 214, 212, 222), (213, 114, 301, 215), (223, 213, 215, 224), (215, 301, 302, 214), (224, 215, 214, 225), (217, 304, 221, 216), (226, 217, 216, 227), (220, 305, 306, 219), (229, 220, 219, 230), (272, 275, 230, 228), (274, 271, 227, 229), (270, 273, 222, 226), (273, 269, 225, 222), (268, 267, 223, 224), (269, 268, 224, 225), (271, 270, 226, 227), (275, 274, 229, 230), (235, 234, 249, 257), (236, 235, 257, 256), (237, 236, 256, 250), (238, 237, 250, 251), (239, 238, 251, 255), (240, 239, 255, 252), (241, 240, 252, 253), (242, 241, 253, 254), (242, 261, 262, 241), (241, 262, 263, 240), (240, 263, 260, 239), (239, 260, 264, 238), (238, 264, 265, 237), (237, 265, 259, 236), (236, 259, 258, 235), (235, 258, 266, 234), (293, 292, 248, 247), (294, 293, 247, 246), (295, 294, 246, 233), (296, 295, 233, 245), (297, 296, 245, 244), (298, 297, 244, 232), (299, 298, 232, 231), (300, 299, 231, 243), (277, 285, 284, 276), (293, 277, 276, 292), (278, 286, 285, 277), (294, 278, 277, 293), (279, 287, 286, 278), (295, 279, 278, 294), (280, 288, 287, 279), (296, 280, 279, 295), (281, 289, 288, 280), (297, 281, 280, 296), (282, 290, 289, 281), (298, 282, 281, 297), (283, 291, 290, 282), (299, 283, 282, 298), (130, 122, 291, 283), (300, 130, 283, 299), (336, 377, 312, 335), (339, 309, 311, 338), (340, 376, 308, 341), (342, 307, 376, 340), (341, 308, 310, 343), (343, 310, 309, 339), (338, 311, 377, 336), (335, 312, 378, 337), (330, 314, 315, 331), (331, 315, 313, 332), (333, 316, 329, 334), (346, 326, 328, 345), (347, 327, 326, 346), (334, 329, 101, 344), (345, 328, 316, 333), (332, 313, 327, 347), (325, 329, 316, 322), (335, 325, 322, 336), (323, 328, 326, 320), (338, 323, 320, 339), (319, 313, 315, 317), (341, 319, 317, 340), (318, 317, 315, 314), (342, 340, 317, 318), (321, 327, 313, 319), (343, 321, 319, 341), (321, 320, 326, 327), (343, 339, 320, 321), (323, 322, 316, 328), (338, 336, 322, 323), (325, 324, 101, 329), (335, 337, 324, 325), (306, 305, 333, 334), (221, 304, 346, 345), (302, 301, 331, 332), (330, 331, 301, 114), (303, 302, 332, 347), (347, 346, 304, 303), (305, 221, 345, 333), (180, 306, 334, 344), (350, 73, 54, 349), (351, 350, 349, 369), (352, 351, 369, 370), (353, 352, 370, 371), (374, 353, 371, 372), (375, 374, 372, 355), (354, 375, 355, 373), (348, 354, 373, 49), (367, 365, 358, 359), (366, 364, 357, 427), (362, 360, 356, 425), (360, 361, 424, 356), (363, 362, 425, 426), (364, 363, 426, 357), (365, 366, 427, 358), (359, 0, 368, 367), (379, 380, 365, 367), (391, 392, 364, 366), (393, 394, 360, 362), (394, 395, 361, 360), (381, 393, 362, 363), (392, 381, 363, 364), (380, 391, 366, 365), (390, 379, 367, 368), (421, 418, 49, 373), (417, 420, 355, 372), (419, 416, 371, 370), (415, 419, 370, 369), (413, 414, 349, 54), (414, 415, 369, 349), (416, 417, 372, 371), (373, 355, 420, 421), (377, 375, 354, 312), (309, 353, 374, 311), (376, 350, 351, 308), (307, 73, 350, 376), (308, 351, 352, 310), (310, 352, 353, 309), (311, 374, 375, 377), (312, 354, 348, 378), (382, 403, 28, 40), (403, 379, 390, 28), (383, 402, 403, 382), (402, 380, 379, 403), (384, 396, 402, 383), (396, 391, 380, 402), (385, 397, 396, 384), (397, 392, 391, 396), (386, 401, 397, 385), (401, 381, 392, 397), (387, 398, 401, 386), (398, 393, 381, 401), (388, 399, 398, 387), (399, 394, 393, 398), (389, 400, 399, 388), (400, 395, 394, 399), (407, 408, 414, 413), (389, 388, 408, 407), (408, 409, 415, 414), (388, 387, 409, 408), (409, 406, 419, 415), (387, 386, 406, 409), (406, 410, 416, 419), (386, 385, 410, 406), (410, 411, 417, 416), (385, 384, 411, 410), (411, 405, 420, 417), (384, 383, 405, 411), (421, 420, 405, 404), (383, 382, 404, 405), (404, 412, 418, 421), (382, 40, 412, 404), (423, 202, 422), (203, 201, 202, 423), (201, 203, 197, 6), (427, 357, 426), (358, 427, 426, 425), (359, 358, 425, 356), (424, 0, 359, 356), (433, 439, 541, 549), (432, 433, 549, 550), (438, 432, 550, 542), (431, 437, 439, 433), (430, 431, 433, 432), (436, 430, 432, 438), (429, 435, 437, 431), (428, 429, 431, 430), (434, 428, 430, 436), (439, 449, 527, 541), (442, 438, 542, 536), (437, 448, 449, 439), (443, 436, 438, 442), (435, 447, 448, 437), (444, 434, 436, 443), (441, 539, 532, 440), (677, 441, 440, 674), (441, 677, 444, 443), (539, 441, 442, 536), (441, 443, 442), (445, 446, 440, 532), (446, 671, 674, 440), (485, 446, 484), (484, 446, 482), (450, 451, 448, 447), (451, 452, 449, 448), (452, 523, 527, 449), (458, 459, 451, 450), (459, 460, 452, 451), (460, 513, 523, 452), (453, 505, 519, 456), (455, 461, 457, 662), (454, 461, 455), (454, 456, 461), (453, 456, 454), (457, 461, 459, 458), (461, 456, 460, 459), (456, 519, 513, 460), (462, 453, 454, 464), (466, 462, 464, 468), (462, 463, 505, 453), (466, 467, 463, 462), (465, 464, 454, 455), (469, 468, 464, 465), (654, 465, 455, 662), (649, 469, 465, 654), (470, 466, 468, 472), (470, 471, 467, 466), (473, 472, 468, 469), (644, 473, 469, 649), (476, 474, 470, 472), (475, 471, 470, 474), (476, 472, 473, 477), (477, 473, 644, 639), (488, 486, 474, 476), (487, 475, 474, 486), (488, 476, 477, 489), (489, 477, 639, 624), (480, 484, 482, 478), (488, 480, 478, 486), (479, 478, 482, 483), (487, 486, 478, 479), (480, 481, 485, 484), (488, 489, 481, 480), (481, 634, 629, 485), (489, 624, 634, 481), (490, 496, 615, 623), (496, 493, 619, 615), (491, 497, 496, 490), (497, 494, 493, 496), (487, 479, 498, 492), (479, 483, 495, 498), (491, 492, 498, 497), (497, 498, 495, 494), (490, 623, 611, 499), (491, 490, 499, 500), (487, 492, 501, 475), (491, 500, 501, 492), (499, 611, 607, 502), (500, 499, 502, 503), (475, 501, 504, 471), (500, 503, 504, 501), (607, 602, 506, 502), (502, 506, 507, 503), (504, 508, 467, 471), (504, 503, 507, 508), (602, 598, 509, 506), (598, 590, 520, 509), (506, 509, 510, 507), (509, 520, 521, 510), (508, 511, 463, 467), (511, 522, 505, 463), (508, 507, 510, 511), (511, 510, 521, 522), (518, 514, 513, 519), (512, 515, 514, 518), (517, 516, 515, 512), (522, 521, 518), (521, 512, 518), (521, 520, 512), (520, 590, 517, 512), (522, 518, 519, 505), (514, 524, 523, 513), (515, 525, 524, 514), (516, 526, 525, 515), (524, 528, 527, 523), (525, 529, 528, 524), (526, 530, 529, 525), (494, 495, 531), (493, 494, 531), (531, 540, 576, 578), (445, 532, 540, 531), (538, 535, 534), (539, 536, 535, 538), (538, 534, 533, 537), (537, 576, 540, 538), (538, 540, 532, 539), (533, 534, 546, 548), (547, 545, 529, 530), (534, 535, 544, 546), (545, 543, 528, 529), (535, 536, 542, 544), (543, 541, 527, 528), (548, 546, 554, 556), (556, 554, 553, 555), (555, 553, 545, 547), (546, 544, 552, 554), (554, 552, 551, 553), (553, 551, 543, 545), (544, 542, 550, 552), (552, 550, 549, 551), (551, 549, 541, 543), (560, 566, 568, 562), (559, 560, 562, 561), (565, 559, 561, 567), (558, 564, 566, 560), (557, 558, 560, 559), (563, 557, 559, 565), (555, 547, 564, 558), (556, 555, 558, 557), (548, 556, 557, 563), (566, 580, 581, 568), (573, 565, 567, 572), (564, 579, 580, 566), (574, 563, 565, 573), (547, 530, 579, 564), (533, 548, 563, 574), (571, 570, 575, 569), (537, 571, 569, 576), (571, 537, 533, 574), (570, 571, 573, 572), (571, 574, 573), (673, 577, 569, 575), (577, 578, 576, 569), (618, 577, 617), (617, 577, 616), (526, 582, 579, 530), (582, 583, 580, 579), (583, 584, 581, 580), (516, 591, 582, 526), (591, 592, 583, 582), (592, 593, 584, 583), (585, 603, 588, 589), (587, 594, 517, 590), (586, 594, 587), (586, 589, 594), (585, 589, 586), (517, 594, 591, 516), (594, 589, 592, 591), (589, 588, 593, 592), (595, 585, 586, 596), (599, 595, 596, 600), (595, 657, 603, 585), (599, 652, 657, 595), (597, 596, 586, 587), (601, 600, 596, 597), (598, 597, 587, 590), (602, 601, 597, 598), (604, 599, 600, 605), (604, 647, 652, 599), (606, 605, 600, 601), (607, 606, 601, 602), (609, 608, 604, 605), (642, 647, 604, 608), (609, 605, 606, 610), (610, 606, 607, 611), (621, 620, 608, 609), (627, 642, 608, 620), (621, 609, 610, 622), (622, 610, 611, 623), (613, 617, 616, 612), (621, 613, 612, 620), (637, 612, 616, 632), (627, 620, 612, 637), (613, 614, 618, 617), (621, 622, 614, 613), (614, 615, 619, 618), (622, 623, 615, 614), (625, 635, 634, 624), (635, 630, 629, 634), (626, 636, 635, 625), (636, 631, 630, 635), (627, 637, 638, 628), (637, 632, 633, 638), (626, 628, 638, 636), (636, 638, 633, 631), (625, 624, 639, 640), (626, 625, 640, 641), (627, 628, 643, 642), (626, 641, 643, 628), (640, 639, 644, 645), (641, 640, 645, 646), (642, 643, 648, 647), (641, 646, 648, 643), (644, 649, 650, 645), (645, 650, 651, 646), (648, 653, 652, 647), (648, 646, 651, 653), (649, 654, 655, 650), (654, 662, 664, 655), (650, 655, 656, 651), (655, 664, 665, 656), (653, 658, 657, 652), (658, 666, 603, 657), (653, 651, 656, 658), (658, 656, 665, 666), (663, 660, 593, 588), (659, 661, 660, 663), (457, 458, 661, 659), (666, 665, 663), (665, 659, 663), (665, 664, 659), (664, 662, 457, 659), (666, 663, 588, 603), (660, 667, 584, 593), (661, 668, 667, 660), (458, 450, 668, 661), (667, 669, 581, 584), (668, 670, 669, 667), (450, 447, 670, 668), (631, 633, 672), (630, 631, 672), (672, 679, 674, 671), (673, 575, 679, 672), (678, 676, 675), (570, 572, 676, 678), (678, 675, 444, 677), (677, 674, 679, 678), (678, 679, 575, 570), (444, 675, 683, 434), (435, 682, 670, 447), (675, 676, 681, 683), (682, 680, 669, 670), (676, 572, 567, 681), (680, 568, 581, 669), (687, 428, 434, 683), (428, 687, 686, 429), (429, 686, 682, 435), (683, 681, 685, 687), (687, 685, 684, 686), (686, 684, 680, 682), (681, 567, 561, 685), (685, 561, 562, 684), (684, 562, 568, 680), (629, 630, 671), (630, 672, 671), (632, 673, 633), (673, 672, 633), (632, 616, 673), (616, 577, 673), (619, 578, 618), (578, 577, 618), (619, 493, 578), (493, 531, 578), (483, 445, 495), (445, 531, 495), (483, 482, 445), (482, 446, 445), (629, 671, 485), (671, 446, 485), (254, 700, 691, 155), (700, 248, 159, 691), (155, 691, 692, 156), (691, 159, 160, 692), (156, 692, 690, 154), (692, 160, 170, 690), (154, 690, 693, 157), (690, 170, 161, 693), (157, 693, 694, 158), (693, 161, 162, 694), (158, 694, 689, 153), (694, 162, 171, 689), (153, 689, 688, 152), (689, 171, 172, 688), (152, 688, 695, 249), (688, 172, 243, 695), (249, 695, 703, 257), (695, 243, 231, 703), (257, 703, 702, 256), (703, 231, 232, 702), (256, 702, 696, 250), (702, 232, 244, 696), (250, 696, 697, 251), (696, 244, 245, 697), (251, 697, 701, 255), (697, 245, 233, 701), (255, 701, 698, 252), (701, 233, 246, 698), (252, 698, 699, 253), (698, 246, 247, 699), (253, 699, 700, 254), (699, 247, 248, 700), (266, 719, 710, 151), (719, 272, 138, 710), (151, 710, 709, 150), (710, 138, 139, 709), (150, 709, 704, 145), (709, 139, 141, 704), (145, 704, 705, 146), (704, 141, 142, 705), (146, 705, 708, 149), (705, 142, 140, 708), (149, 708, 706, 147), (708, 140, 143, 706), (147, 706, 707, 148), (706, 143, 144, 707), (148, 707, 714, 261), (707, 144, 267, 714), (261, 714, 715, 262), (714, 267, 268, 715), (262, 715, 716, 263), (715, 268, 269, 716), (263, 716, 713, 260), (716, 269, 273, 713), (260, 713, 717, 264), (713, 273, 270, 717), (264, 717, 718, 265), (717, 270, 271, 718), (265, 718, 712, 259), (718, 271, 274, 712), (259, 712, 711, 258), (712, 274, 275, 711), (258, 711, 719, 266), (711, 275, 272, 719)])
me_sport_bottle.polygons.foreach_set('use_smooth', [0, 0, 0, 0, 1, 1, 1, 1, 1, 1, 1, 1, 1, 1, 1, 1, 1, 1, 1, 1, 1, 1, 1, 1, 1, 1, 1, 1, 1, 1, 1, 1, 1, 1, 1, 1, 1, 1, 1, 1, 1, 1, 1, 1, 1, 1, 1, 1, 1, 1, 1, 1, 1, 1, 1, 1, 1, 1, 1, 1, 1, 1, 1, 1, 1, 1, 1, 1, 1, 1, 1, 1, 1, 1, 1, 1, 1, 1, 1, 0, 0, 0, 0, 0, 0, 0, 0, 1, 1, 1, 1, 1, 1, 1, 1, 1, 1, 1, 1, 1, 1, 1, 1, 1, 1, 1, 1, 1, 1, 1, 1, 0, 0, 0, 0, 0, 0, 0, 0, 1, 1, 1, 1, 1, 1, 1, 1, 1, 1, 1, 1, 1, 1, 1, 1, 1, 1, 1, 1, 1, 1, 1, 1, 1, 1, 1, 1, 1, 1, 1, 1, 1, 1, 1, 1, 1, 1, 1, 1, 1, 1, 1, 1, 1, 1, 1, 1, 1, 1, 1, 1, 1, 1, 1, 1, 1, 1, 1, 1, 1, 1, 1, 1, 1, 1, 1, 1, 1, 1, 1, 1, 1, 1, 1, 1, 1, 1, 1, 1, 1, 1, 1, 1, 1, 1, 1, 1, 1, 1, 1, 1, 1, 1, 1, 1, 1, 1, 1, 1, 1, 1, 1, 1, 1, 1, 1, 1, 1, 1, 1, 1, 1, 1, 1, 1, 1, 1, 1, 1, 1, 1, 1, 1, 1, 1, 1, 1, 1, 1, 1, 1, 1, 1, 1, 1, 1, 1, 1, 1, 1, 1, 1, 1, 1, 1, 1, 1, 1, 1, 1, 1, 1, 1, 1, 1, 1, 1, 1, 1, 1, 1, 1, 1, 0, 0, 0, 0, 0, 0, 0, 0, 1, 1, 1, 1, 1, 1, 1, 1, 1, 1, 1, 1, 1, 1, 1, 1, 1, 1, 1, 1, 1, 1, 1, 1, 0, 0, 0, 0, 0, 0, 0, 0, 1, 1, 1, 1, 1, 1, 1, 1, 1, 1, 1, 1, 1, 1, 1, 1, 1, 1, 1, 1, 1, 1, 1, 1, 1, 1, 1, 1, 1, 1, 1, 1, 1, 1, 1, 1, 1, 1, 1, 1, 1, 1, 1, 1, 1, 1, 1, 1, 1, 1, 1, 1, 1, 1, 1, 1, 1, 1, 1, 1, 1, 1, 1, 1, 1, 1, 1, 1, 1, 1, 1, 1, 1, 1, 1, 0, 0, 0, 0, 1, 1, 1, 1, 1, 1, 1, 1, 1, 1, 1, 1, 1, 1, 1, 1, 1, 0, 0, 0, 1, 1, 0, 0, 0, 0, 0, 1, 1, 1, 0, 0, 0, 0, 0, 1, 1, 1, 1, 1, 1, 1, 1, 1, 1, 1, 1, 1, 1, 1, 0, 0, 0, 0, 1, 1, 1, 1, 1, 1, 1, 1, 1, 1, 1, 1, 1, 1, 1, 1, 1, 1, 1, 1, 1, 1, 1, 1, 0, 0, 0, 0, 1, 1, 1, 1, 1, 1, 1, 1, 1, 1, 1, 1, 1, 1, 1, 0, 0, 0, 0, 0, 1, 1, 1, 0, 0, 0, 0, 0, 1, 1, 0, 0, 0, 1, 1, 1, 1, 1, 1, 1, 1, 1, 1, 1, 1, 1, 1, 1, 1, 1, 1, 1, 1, 1, 1, 1, 1, 1, 1, 1, 1, 1, 1, 1, 1, 1, 1, 0, 0, 0, 1, 1, 0, 0, 0, 0, 0, 1, 1, 1, 0, 0, 0, 0, 0, 1, 1, 1, 1, 1, 1, 1, 1, 1, 1, 1, 1, 1, 1, 1, 0, 0, 0, 0, 1, 1, 1, 1, 1, 1, 1, 1, 1, 1, 1, 1, 1, 1, 1, 1, 1, 1, 1, 1, 1, 1, 1, 1, 0, 0, 0, 0, 1, 1, 1, 1, 1, 1, 1, 1, 1, 1, 1, 1, 1, 1, 1, 0, 0, 0, 0, 0, 1, 1, 1, 0, 0, 0, 0, 0, 1, 1, 0, 0, 0, 1, 1, 1, 1, 1, 1, 1, 1, 1, 1, 1, 1, 1, 1, 1, 1, 1, 0, 0, 0, 0, 0, 0, 0, 0, 0, 0, 0, 0, 0, 0, 0, 0, 1, 1, 1, 1, 1, 1, 1, 1, 1, 1, 1, 1, 1, 1, 1, 1, 1, 1, 1, 1, 1, 1, 1, 1, 1, 1, 1, 1, 1, 1, 1, 1, 1, 1, 1, 1, 1, 1, 1, 1, 1, 1, 1, 1, 1, 1, 1, 1, 1, 1, 1, 1, 1, 1, 1, 1, 1, 1, 1, 1, 1, 1, 1, 1])
_uv = me_sport_bottle.uv_layers.new(name='UVTex')
_uv.uv.foreach_set('vector', [0.0438, 0.1144, 0.03319, 0.1677, 0.3121, 0.1677, 0.3015, 0.1144, 0.0438, 0.1144, 0.3015, 0.1144, 0.2712, 0.06914, 0.07403, 0.06914, 0.07403, 0.06914, 0.2712, 0.06914, 0.226, 0.03892, 0.1193, 0.03892, 0.1193, 0.03892, 0.226, 0.03892, 0.1726, 0.0283, 0.3001, 0.09417, 0.3198, 0.1677, 0.02548, 0.1677, 0.0452, 0.09417, 0.0452, 0.09417, 0.09906, 0.04031, 0.2462, 0.04031, 0.3001, 0.09417, 0.09906, 0.04031, 0.1726, 0.0206, 0.2462, 0.04031, 0.6562, 0.2908, 0.6562, 0.3014, 0.6341, 0.3014, 0.6341, 0.2908, 0.6562, 0.3014, 0.6562, 0.3119, 0.6341, 0.3119, 0.6341, 0.3014, 0.6774, 0.2908, 0.6774, 0.3014, 0.6562, 0.3014, 0.6562, 0.2908, 0.6562, 0.3119, 0.6562, 0.3014, 0.6774, 0.3014, 0.6774, 0.3119, 0.6985, 0.2908, 0.6985, 0.3014, 0.6774, 0.3014, 0.6774, 0.2908, 0.6985, 0.3014, 0.6985, 0.3119, 0.6774, 0.3119, 0.6774, 0.3014, 0.7199, 0.2908, 0.7199, 0.3014, 0.6985, 0.3014, 0.6985, 0.2908, 0.7199, 0.3014, 0.7199, 0.3119, 0.6985, 0.3119, 0.6985, 0.3014, 0.7413, 0.2908, 0.7413, 0.3014, 0.7199, 0.3014, 0.7199, 0.2908, 0.7413, 0.3014, 0.7413, 0.3119, 0.7199, 0.3119, 0.7199, 0.3014, 0.7622, 0.2908, 0.7622, 0.3014, 0.7413, 0.3014, 0.7413, 0.2908, 0.7622, 0.3014, 0.7622, 0.3119, 0.7413, 0.3119, 0.7413, 0.3014, 0.7832, 0.2908, 0.7832, 0.3014, 0.7622, 0.3014, 0.7622, 0.2908, 0.7832, 0.3014, 0.7832, 0.3119, 0.7622, 0.3119, 0.7622, 0.3014, 0.8046, 0.2908, 0.8046, 0.3014, 0.7832, 0.3014, 0.7832, 0.2908, 0.8046, 0.3014, 0.8046, 0.3119, 0.7832, 0.3119, 0.7832, 0.3014, 0.8046, 0.2802, 0.7832, 0.2802, 0.7832, 0.2696, 0.8046, 0.2696, 0.8046, 0.2908, 0.7832, 0.2908, 0.7832, 0.2802, 0.8046, 0.2802, 0.7832, 0.2802, 0.7622, 0.2802, 0.7622, 0.2696, 0.7832, 0.2696, 0.7832, 0.2908, 0.7622, 0.2908, 0.7622, 0.2802, 0.7832, 0.2802, 0.7622, 0.2802, 0.7413, 0.2802, 0.7413, 0.2696, 0.7622, 0.2696, 0.7622, 0.2908, 0.7413, 0.2908, 0.7413, 0.2802, 0.7622, 0.2802, 0.7413, 0.2802, 0.7199, 0.2802, 0.7199, 0.2696, 0.7413, 0.2696, 0.7413, 0.2908, 0.7199, 0.2908, 0.7199, 0.2802, 0.7413, 0.2802, 0.7199, 0.2802, 0.6985, 0.2802, 0.6985, 0.2696, 0.7199, 0.2696, 0.7199, 0.2908, 0.6985, 0.2908, 0.6985, 0.2802, 0.7199, 0.2802, 0.6985, 0.2802, 0.6774, 0.2802, 0.6774, 0.2696, 0.6985, 0.2696, 0.6985, 0.2908, 0.6774, 0.2908, 0.6774, 0.2802, 0.6985, 0.2802, 0.6774, 0.2802, 0.6562, 0.2802, 0.6562, 0.2696, 0.6774, 0.2696, 0.6774, 0.2908, 0.6562, 0.2908, 0.6562, 0.2802, 0.6774, 0.2802, 0.6562, 0.2802, 0.6341, 0.2802, 0.6341, 0.2696, 0.6562, 0.2696, 0.6562, 0.2908, 0.6341, 0.2908, 0.6341, 0.2802, 0.6562, 0.2802, 0.6562, 0.4551, 0.6341, 0.4551, 0.6341, 0.4129, 0.6562, 0.4129, 0.6985, 0.4551, 0.6774, 0.4551, 0.6774, 0.4129, 0.6985, 0.4129, 0.7413, 0.4551, 0.7199, 0.4551, 0.7199, 0.4129, 0.7413, 0.4129, 0.7622, 0.4551, 0.7413, 0.4551, 0.7413, 0.4129, 0.7622, 0.4129, 0.8046, 0.4551, 0.7832, 0.4551, 0.7832, 0.4129, 0.8046, 0.4129, 0.7832, 0.4551, 0.7622, 0.4551, 0.7622, 0.4129, 0.7832, 0.4129, 0.7199, 0.4551, 0.6985, 0.4551, 0.6985, 0.4129, 0.7199, 0.4129, 0.6774, 0.4551, 0.6562, 0.4551, 0.6562, 0.4129, 0.6774, 0.4129, 0.6562, 0.3667, 0.6562, 0.3119, 0.6774, 0.3119, 0.6774, 0.3667, 0.7199, 0.3119, 0.7199, 0.3667, 0.6985, 0.3667, 0.6985, 0.3119, 0.7832, 0.3119, 0.7832, 0.3667, 0.7622, 0.3667, 0.7622, 0.3119, 0.8046, 0.3119, 0.8046, 0.3667, 0.7832, 0.3667, 0.7832, 0.3119, 0.7622, 0.3119, 0.7622, 0.3667, 0.7413, 0.3667, 0.7413, 0.3119, 0.7413, 0.3119, 0.7413, 0.3667, 0.7199, 0.3667, 0.7199, 0.3119, 0.6985, 0.3119, 0.6985, 0.3667, 0.6774, 0.3667, 0.6774, 0.3119, 0.6562, 0.3119, 0.6562, 0.3667, 0.6341, 0.3667, 0.6341, 0.3119, 0.6341, 0.2696, 0.6341, 0.03166, 0.6562, 0.03166, 0.6562, 0.2696, 0.6774, 0.2696, 0.6774, 0.03166, 0.6985, 0.03166, 0.6985, 0.2696, 0.7199, 0.2696, 0.7199, 0.03166, 0.7413, 0.03166, 0.7413, 0.2696, 0.7413, 0.2696, 0.7413, 0.03166, 0.7622, 0.03166, 0.7622, 0.2696, 0.7832, 0.2696, 0.7832, 0.03166, 0.8046, 0.03166, 0.8046, 0.2696, 0.7622, 0.2696, 0.7622, 0.03166, 0.7832, 0.03166, 0.7832, 0.2696, 0.6985, 0.2696, 0.6985, 0.03166, 0.7199, 0.03166, 0.7199, 0.2696, 0.6562, 0.2696, 0.6562, 0.03166, 0.6774, 0.03166, 0.6774, 0.2696, 0.6341, 0.03166, 0.6341, 0.0234, 0.6562, 0.0234, 0.6562, 0.03166, 0.6774, 0.03166, 0.6774, 0.0234, 0.6985, 0.0234, 0.6985, 0.03166, 0.7199, 0.03166, 0.7199, 0.0234, 0.7413, 0.0234, 0.7413, 0.03166, 0.7413, 0.03166, 0.7413, 0.0234, 0.7622, 0.0234, 0.7622, 0.03166, 0.7832, 0.03166, 0.7832, 0.0234, 0.8046, 0.0234, 0.8046, 0.03166, 0.7622, 0.03166, 0.7622, 0.0234, 0.7832, 0.0234, 0.7832, 0.03166, 0.6985, 0.03166, 0.6985, 0.0234, 0.7199, 0.0234, 0.7199, 0.03166, 0.6562, 0.03166, 0.6562, 0.0234, 0.6774, 0.0234, 0.6774, 0.03166, 0.6341, 0.4129, 0.6341, 0.3667, 0.6562, 0.3667, 0.6562, 0.4129, 0.6562, 0.4129, 0.6562, 0.3667, 0.6774, 0.3667, 0.6774, 0.4129, 0.6774, 0.4129, 0.6774, 0.3667, 0.6985, 0.3667, 0.6985, 0.4129, 0.6985, 0.4129, 0.6985, 0.3667, 0.7199, 0.3667, 0.7199, 0.4129, 0.7199, 0.4129, 0.7199, 0.3667, 0.7413, 0.3667, 0.7413, 0.4129, 0.7413, 0.4129, 0.7413, 0.3667, 0.7622, 0.3667, 0.7622, 0.4129, 0.7622, 0.4129, 0.7622, 0.3667, 0.7832, 0.3667, 0.7832, 0.4129, 0.7832, 0.4129, 0.7832, 0.3667, 0.8046, 0.3667, 0.8046, 0.4129, 0.3197, 0.8828, 0.3197, 0.8921, 0.2811, 0.8921, 0.2811, 0.8828, 0.2445, 0.8828, 0.2445, 0.8921, 0.2079, 0.8921, 0.2079, 0.8828, 0.1382, 0.8921, 0.1382, 0.8828, 0.173, 0.8828, 0.173, 0.8921, 0.1382, 0.8828, 0.1382, 0.8921, 0.1013, 0.8921, 0.1013, 0.8828, 0.02504, 0.8921, 0.02504, 0.8828, 0.06439, 0.8828, 0.06439, 0.8921, 0.1013, 0.8828, 0.1013, 0.8921, 0.06439, 0.8921, 0.06439, 0.8828, 0.2079, 0.8828, 0.2079, 0.8921, 0.173, 0.8921, 0.173, 0.8828, 0.2811, 0.8828, 0.2811, 0.8921, 0.2445, 0.8921, 0.2445, 0.8828, 0.2811, 0.9651, 0.2811, 0.9561, 0.3197, 0.9561, 0.3197, 0.9651, 0.2811, 0.9561, 0.2811, 0.9471, 0.3197, 0.9471, 0.3197, 0.9561, 0.2079, 0.9651, 0.2079, 0.9561, 0.2445, 0.9561, 0.2445, 0.9651, 0.2079, 0.9561, 0.2079, 0.9471, 0.2445, 0.9471, 0.2445, 0.9561, 0.1382, 0.9651, 0.1382, 0.9561, 0.173, 0.9561, 0.173, 0.9651, 0.1382, 0.9561, 0.1382, 0.9471, 0.173, 0.9471, 0.173, 0.9561, 0.1382, 0.9651, 0.1013, 0.9651, 0.1013, 0.9561, 0.1382, 0.9561, 0.1382, 0.9561, 0.1013, 0.9561, 0.1013, 0.9471, 0.1382, 0.9471, 0.02504, 0.9651, 0.02504, 0.9561, 0.06439, 0.9561, 0.06439, 0.9651, 0.02504, 0.9561, 0.02504, 0.9471, 0.06439, 0.9471, 0.06439, 0.9561, 0.1013, 0.9651, 0.06439, 0.9651, 0.06439, 0.9561, 0.1013, 0.9561, 0.1013, 0.9561, 0.06439, 0.9561, 0.06439, 0.9471, 0.1013, 0.9471, 0.2079, 0.9651, 0.173, 0.9651, 0.173, 0.9561, 0.2079, 0.9561, 0.2079, 0.9561, 0.173, 0.9561, 0.173, 0.9471, 0.2079, 0.9471, 0.2811, 0.9651, 0.2445, 0.9651, 0.2445, 0.9561, 0.2811, 0.9561, 0.2811, 0.9561, 0.2445, 0.9561, 0.2445, 0.9471, 0.2811, 0.9471, 0.1013, 0.8921, 0.1382, 0.8921, 0.1382, 0.9471, 0.1013, 0.9471, 0.2079, 0.8921, 0.2445, 0.8921, 0.2445, 0.9471, 0.2079, 0.9471, 0.2811, 0.8921, 0.3197, 0.8921, 0.3197, 0.9471, 0.2811, 0.9471, 0.1382, 0.8921, 0.173, 0.8921, 0.173, 0.9471, 0.1382, 0.9471, 0.173, 0.8921, 0.2079, 0.8921, 0.2079, 0.9471, 0.173, 0.9471, 0.2445, 0.8921, 0.2811, 0.8921, 0.2811, 0.9471, 0.2445, 0.9471, 0.06439, 0.8921, 0.1013, 0.8921, 0.1013, 0.9471, 0.06439, 0.9471, 0.02504, 0.8921, 0.06439, 0.8921, 0.06439, 0.9471, 0.02504, 0.9471, 0.2811, 0.9651, 0.3197, 0.9651, 0.3197, 0.9749, 0.2811, 0.9749, 0.2079, 0.9651, 0.2445, 0.9651, 0.2445, 0.9749, 0.2079, 0.9749, 0.1382, 0.9651, 0.173, 0.9651, 0.173, 0.9749, 0.1382, 0.9749, 0.1013, 0.9651, 0.1382, 0.9651, 0.1382, 0.9749, 0.1013, 0.9749, 0.02504, 0.9651, 0.06439, 0.9651, 0.06439, 0.9749, 0.02504, 0.9749, 0.06439, 0.9651, 0.1013, 0.9651, 0.1013, 0.9749, 0.06439, 0.9749, 0.173, 0.9651, 0.2079, 0.9651, 0.2079, 0.9749, 0.173, 0.9749, 0.2445, 0.9651, 0.2811, 0.9651, 0.2811, 0.9749, 0.2445, 0.9749, 0.3197, 0.2332, 0.2811, 0.2332, 0.2811, 0.2189, 0.3197, 0.2189, 0.3197, 0.2189, 0.2811, 0.2189, 0.2811, 0.2058, 0.3197, 0.2058, 0.2811, 0.2332, 0.2445, 0.2332, 0.2445, 0.2189, 0.2811, 0.2189, 0.2811, 0.2189, 0.2445, 0.2189, 0.2445, 0.2058, 0.2811, 0.2058, 0.2445, 0.2332, 0.2079, 0.2332, 0.2079, 0.2189, 0.2445, 0.2189, 0.2445, 0.2189, 0.2079, 0.2189, 0.2079, 0.2058, 0.2445, 0.2058, 0.2079, 0.2332, 0.173, 0.2332, 0.173, 0.2189, 0.2079, 0.2189, 0.2079, 0.2189, 0.173, 0.2189, 0.173, 0.2058, 0.2079, 0.2058, 0.173, 0.2332, 0.1382, 0.2332, 0.1382, 0.2189, 0.173, 0.2189, 0.173, 0.2189, 0.1382, 0.2189, 0.1382, 0.2058, 0.173, 0.2058, 0.1382, 0.2332, 0.1013, 0.2332, 0.1013, 0.2189, 0.1382, 0.2189, 0.1382, 0.2189, 0.1013, 0.2189, 0.1013, 0.2058, 0.1382, 0.2058, 0.1013, 0.2332, 0.06439, 0.2332, 0.06439, 0.2189, 0.1013, 0.2189, 0.1013, 0.2189, 0.06439, 0.2189, 0.06439, 0.2058, 0.1013, 0.2058, 0.06439, 0.2332, 0.02504, 0.2332, 0.02504, 0.2189, 0.06439, 0.2189, 0.06439, 0.2189, 0.02504, 0.2189, 0.02504, 0.2058, 0.06439, 0.2058, 0.3197, 0.2332, 0.3197, 0.6445, 0.2811, 0.6445, 0.2811, 0.2332, 0.2811, 0.2332, 0.2811, 0.6445, 0.2445, 0.6445, 0.2445, 0.2332, 0.2445, 0.2332, 0.2445, 0.6445, 0.2079, 0.6445, 0.2079, 0.2332, 0.2079, 0.2332, 0.2079, 0.6445, 0.173, 0.6445, 0.173, 0.2332, 0.173, 0.2332, 0.173, 0.6445, 0.1382, 0.6445, 0.1382, 0.2332, 0.1382, 0.2332, 0.1382, 0.6445, 0.1013, 0.6445, 0.1013, 0.2332, 0.1013, 0.2332, 0.1013, 0.6445, 0.06439, 0.6445, 0.06439, 0.2332, 0.06439, 0.2332, 0.06439, 0.6445, 0.02504, 0.6445, 0.02504, 0.2332, 0.2811, 0.6811, 0.3197, 0.6811, 0.3197, 0.6994, 0.2811, 0.6994, 0.2445, 0.6811, 0.2811, 0.6811, 0.2811, 0.6994, 0.2445, 0.6994, 0.2079, 0.6811, 0.2445, 0.6811, 0.2445, 0.6994, 0.2079, 0.6994, 0.173, 0.6811, 0.2079, 0.6811, 0.2079, 0.6994, 0.173, 0.6994, 0.1382, 0.6811, 0.173, 0.6811, 0.173, 0.6994, 0.1382, 0.6994, 0.1013, 0.6811, 0.1382, 0.6811, 0.1382, 0.6994, 0.1013, 0.6994, 0.06439, 0.6811, 0.1013, 0.6811, 0.1013, 0.6994, 0.06439, 0.6994, 0.02504, 0.6811, 0.06439, 0.6811, 0.06439, 0.6994, 0.02504, 0.6994, 0.02504, 0.6811, 0.02504, 0.6628, 0.06439, 0.6628, 0.06439, 0.6811, 0.06439, 0.6811, 0.06439, 0.6628, 0.1013, 0.6628, 0.1013, 0.6811, 0.1013, 0.6811, 0.1013, 0.6628, 0.1382, 0.6628, 0.1382, 0.6811, 0.1382, 0.6811, 0.1382, 0.6628, 0.173, 0.6628, 0.173, 0.6811, 0.173, 0.6811, 0.173, 0.6628, 0.2079, 0.6628, 0.2079, 0.6811, 0.2079, 0.6811, 0.2079, 0.6628, 0.2445, 0.6628, 0.2445, 0.6811, 0.2445, 0.6811, 0.2445, 0.6628, 0.2811, 0.6628, 0.2811, 0.6811, 0.2811, 0.6811, 0.2811, 0.6628, 0.3197, 0.6628, 0.3197, 0.6811, 0.2811, 0.7176, 0.2811, 0.8123, 0.2445, 0.8123, 0.2445, 0.7176, 0.2079, 0.7176, 0.2079, 0.8123, 0.173, 0.8123, 0.173, 0.7176, 0.1013, 0.7176, 0.1013, 0.8123, 0.06439, 0.8123, 0.06439, 0.7176, 0.06439, 0.7176, 0.06439, 0.8123, 0.02504, 0.8123, 0.02504, 0.7176, 0.1382, 0.7176, 0.1382, 0.8123, 0.1013, 0.8123, 0.1013, 0.7176, 0.173, 0.7176, 0.173, 0.8123, 0.1382, 0.8123, 0.1382, 0.7176, 0.2445, 0.7176, 0.2445, 0.8123, 0.2079, 0.8123, 0.2079, 0.7176, 0.3197, 0.7176, 0.3197, 0.8123, 0.2811, 0.8123, 0.2811, 0.7176, 0.2445, 0.8123, 0.2811, 0.8123, 0.2811, 0.8546, 0.2445, 0.8546, 0.2445, 0.8546, 0.2811, 0.8546, 0.2811, 0.8828, 0.2445, 0.8828, 0.173, 0.8123, 0.2079, 0.8123, 0.2079, 0.8546, 0.173, 0.8546, 0.173, 0.8546, 0.2079, 0.8546, 0.2079, 0.8828, 0.173, 0.8828, 0.06439, 0.8123, 0.1013, 0.8123, 0.1013, 0.8546, 0.06439, 0.8546, 0.06439, 0.8546, 0.1013, 0.8546, 0.1013, 0.8828, 0.06439, 0.8828, 0.02504, 0.8123, 0.06439, 0.8123, 0.06439, 0.8546, 0.02504, 0.8546, 0.02504, 0.8546, 0.06439, 0.8546, 0.06439, 0.8828, 0.02504, 0.8828, 0.1013, 0.8123, 0.1382, 0.8123, 0.1382, 0.8546, 0.1013, 0.8546, 0.1013, 0.8546, 0.1382, 0.8546, 0.1382, 0.8828, 0.1013, 0.8828, 0.1382, 0.8123, 0.173, 0.8123, 0.173, 0.8546, 0.1382, 0.8546, 0.1382, 0.8546, 0.173, 0.8546, 0.173, 0.8828, 0.1382, 0.8828, 0.2079, 0.8123, 0.2445, 0.8123, 0.2445, 0.8546, 0.2079, 0.8546, 0.2079, 0.8546, 0.2445, 0.8546, 0.2445, 0.8828, 0.2079, 0.8828, 0.2811, 0.8123, 0.3197, 0.8123, 0.3197, 0.8546, 0.2811, 0.8546, 0.2811, 0.8546, 0.3197, 0.8546, 0.3197, 0.8828, 0.2811, 0.8828, 0.2811, 0.2058, 0.2811, 0.1876, 0.3197, 0.1876, 0.3197, 0.2058, 0.2445, 0.2058, 0.2445, 0.1876, 0.2811, 0.1876, 0.2811, 0.2058, 0.2079, 0.2058, 0.2079, 0.1876, 0.2445, 0.1876, 0.2445, 0.2058, 0.173, 0.2058, 0.173, 0.1876, 0.2079, 0.1876, 0.2079, 0.2058, 0.1382, 0.2058, 0.1382, 0.1876, 0.173, 0.1876, 0.173, 0.2058, 0.1013, 0.2058, 0.1013, 0.1876, 0.1382, 0.1876, 0.1382, 0.2058, 0.06439, 0.2058, 0.06439, 0.1876, 0.1013, 0.1876, 0.1013, 0.2058, 0.02504, 0.2058, 0.02504, 0.1876, 0.06439, 0.1876, 0.06439, 0.2058, 0.3197, 0.1876, 0.2811, 0.1876, 0.2811, 0.1679, 0.3197, 0.1679, 0.2079, 0.1876, 0.173, 0.1876, 0.173, 0.1679, 0.2079, 0.1679, 0.173, 0.1876, 0.1382, 0.1876, 0.1382, 0.1679, 0.173, 0.1679, 0.02504, 0.1679, 0.06439, 0.1679, 0.06439, 0.1876, 0.02504, 0.1876, 0.2811, 0.1876, 0.2445, 0.1876, 0.2811, 0.1679, 0.2445, 0.1876, 0.2079, 0.1679, 0.2811, 0.1679, 0.2445, 0.1876, 0.2079, 0.1876, 0.2079, 0.1679, 0.1382, 0.1876, 0.1013, 0.1876, 0.1382, 0.1679, 0.1013, 0.1876, 0.06439, 0.1679, 0.1382, 0.1679, 0.1013, 0.1876, 0.06439, 0.1876, 0.06439, 0.1679, 0.5381, 0.1876, 0.575, 0.1679, 0.575, 0.1876, 0.5381, 0.1876, 0.5012, 0.1679, 0.575, 0.1679, 0.5012, 0.1876, 0.5012, 0.1679, 0.5381, 0.1876, 0.3949, 0.1876, 0.4315, 0.1679, 0.4315, 0.1876, 0.3949, 0.1876, 0.3583, 0.1679, 0.4315, 0.1679, 0.3583, 0.1876, 0.3583, 0.1679, 0.3949, 0.1876, 0.6144, 0.1679, 0.6144, 0.1876, 0.575, 0.1876, 0.575, 0.1679, 0.4664, 0.1876, 0.4664, 0.1679, 0.5012, 0.1679, 0.5012, 0.1876, 0.4315, 0.1876, 0.4315, 0.1679, 0.4664, 0.1679, 0.4664, 0.1876, 0.3197, 0.1876, 0.3197, 0.1679, 0.3583, 0.1679, 0.3583, 0.1876, 0.6144, 0.2058, 0.575, 0.2058, 0.575, 0.1876, 0.6144, 0.1876, 0.575, 0.2058, 0.5381, 0.2058, 0.5381, 0.1876, 0.575, 0.1876, 0.5381, 0.2058, 0.5012, 0.2058, 0.5012, 0.1876, 0.5381, 0.1876, 0.5012, 0.2058, 0.4664, 0.2058, 0.4664, 0.1876, 0.5012, 0.1876, 0.4664, 0.2058, 0.4315, 0.2058, 0.4315, 0.1876, 0.4664, 0.1876, 0.4315, 0.2058, 0.3949, 0.2058, 0.3949, 0.1876, 0.4315, 0.1876, 0.3949, 0.2058, 0.3583, 0.2058, 0.3583, 0.1876, 0.3949, 0.1876, 0.3583, 0.2058, 0.3197, 0.2058, 0.3197, 0.1876, 0.3583, 0.1876, 0.3583, 0.8546, 0.3583, 0.8828, 0.3197, 0.8828, 0.3197, 0.8546, 0.3583, 0.8123, 0.3583, 0.8546, 0.3197, 0.8546, 0.3197, 0.8123, 0.4315, 0.8546, 0.4315, 0.8828, 0.3949, 0.8828, 0.3949, 0.8546, 0.4315, 0.8123, 0.4315, 0.8546, 0.3949, 0.8546, 0.3949, 0.8123, 0.5012, 0.8546, 0.5012, 0.8828, 0.4664, 0.8828, 0.4664, 0.8546, 0.5012, 0.8123, 0.5012, 0.8546, 0.4664, 0.8546, 0.4664, 0.8123, 0.5381, 0.8546, 0.5381, 0.8828, 0.5012, 0.8828, 0.5012, 0.8546, 0.5381, 0.8123, 0.5381, 0.8546, 0.5012, 0.8546, 0.5012, 0.8123, 0.6144, 0.8546, 0.6144, 0.8828, 0.575, 0.8828, 0.575, 0.8546, 0.6144, 0.8123, 0.6144, 0.8546, 0.575, 0.8546, 0.575, 0.8123, 0.575, 0.8546, 0.575, 0.8828, 0.5381, 0.8828, 0.5381, 0.8546, 0.575, 0.8123, 0.575, 0.8546, 0.5381, 0.8546, 0.5381, 0.8123, 0.4664, 0.8546, 0.4664, 0.8828, 0.4315, 0.8828, 0.4315, 0.8546, 0.4664, 0.8123, 0.4664, 0.8546, 0.4315, 0.8546, 0.4315, 0.8123, 0.3949, 0.8546, 0.3949, 0.8828, 0.3583, 0.8828, 0.3583, 0.8546, 0.3949, 0.8123, 0.3949, 0.8546, 0.3583, 0.8546, 0.3583, 0.8123, 0.3197, 0.7176, 0.3583, 0.7176, 0.3583, 0.8123, 0.3197, 0.8123, 0.3949, 0.7176, 0.4315, 0.7176, 0.4315, 0.8123, 0.3949, 0.8123, 0.4664, 0.7176, 0.5012, 0.7176, 0.5012, 0.8123, 0.4664, 0.8123, 0.5012, 0.7176, 0.5381, 0.7176, 0.5381, 0.8123, 0.5012, 0.8123, 0.575, 0.7176, 0.6144, 0.7176, 0.6144, 0.8123, 0.575, 0.8123, 0.5381, 0.7176, 0.575, 0.7176, 0.575, 0.8123, 0.5381, 0.8123, 0.4315, 0.7176, 0.4664, 0.7176, 0.4664, 0.8123, 0.4315, 0.8123, 0.3583, 0.7176, 0.3949, 0.7176, 0.3949, 0.8123, 0.3583, 0.8123, 0.3583, 0.6811, 0.3197, 0.6811, 0.3197, 0.6628, 0.3583, 0.6628, 0.3949, 0.6811, 0.3583, 0.6811, 0.3583, 0.6628, 0.3949, 0.6628, 0.4315, 0.6811, 0.3949, 0.6811, 0.3949, 0.6628, 0.4315, 0.6628, 0.4664, 0.6811, 0.4315, 0.6811, 0.4315, 0.6628, 0.4664, 0.6628, 0.5012, 0.6811, 0.4664, 0.6811, 0.4664, 0.6628, 0.5012, 0.6628, 0.5381, 0.6811, 0.5012, 0.6811, 0.5012, 0.6628, 0.5381, 0.6628, 0.575, 0.6811, 0.5381, 0.6811, 0.5381, 0.6628, 0.575, 0.6628, 0.6144, 0.6811, 0.575, 0.6811, 0.575, 0.6628, 0.6144, 0.6628, 0.6144, 0.6811, 0.6144, 0.6994, 0.575, 0.6994, 0.575, 0.6811, 0.575, 0.6811, 0.575, 0.6994, 0.5381, 0.6994, 0.5381, 0.6811, 0.5381, 0.6811, 0.5381, 0.6994, 0.5012, 0.6994, 0.5012, 0.6811, 0.5012, 0.6811, 0.5012, 0.6994, 0.4664, 0.6994, 0.4664, 0.6811, 0.4664, 0.6811, 0.4664, 0.6994, 0.4315, 0.6994, 0.4315, 0.6811, 0.4315, 0.6811, 0.4315, 0.6994, 0.3949, 0.6994, 0.3949, 0.6811, 0.3949, 0.6811, 0.3949, 0.6994, 0.3583, 0.6994, 0.3583, 0.6811, 0.3583, 0.6811, 0.3583, 0.6994, 0.3197, 0.6994, 0.3197, 0.6811, 0.575, 0.2332, 0.6144, 0.2332, 0.6144, 0.6445, 0.575, 0.6445, 0.5381, 0.2332, 0.575, 0.2332, 0.575, 0.6445, 0.5381, 0.6445, 0.5012, 0.2332, 0.5381, 0.2332, 0.5381, 0.6445, 0.5012, 0.6445, 0.4664, 0.2332, 0.5012, 0.2332, 0.5012, 0.6445, 0.4664, 0.6445, 0.4315, 0.2332, 0.4664, 0.2332, 0.4664, 0.6445, 0.4315, 0.6445, 0.3949, 0.2332, 0.4315, 0.2332, 0.4315, 0.6445, 0.3949, 0.6445, 0.3583, 0.2332, 0.3949, 0.2332, 0.3949, 0.6445, 0.3583, 0.6445, 0.3197, 0.2332, 0.3583, 0.2332, 0.3583, 0.6445, 0.3197, 0.6445, 0.575, 0.2189, 0.575, 0.2058, 0.6144, 0.2058, 0.6144, 0.2189, 0.575, 0.2332, 0.575, 0.2189, 0.6144, 0.2189, 0.6144, 0.2332, 0.5381, 0.2189, 0.5381, 0.2058, 0.575, 0.2058, 0.575, 0.2189, 0.5381, 0.2332, 0.5381, 0.2189, 0.575, 0.2189, 0.575, 0.2332, 0.5012, 0.2189, 0.5012, 0.2058, 0.5381, 0.2058, 0.5381, 0.2189, 0.5012, 0.2332, 0.5012, 0.2189, 0.5381, 0.2189, 0.5381, 0.2332, 0.4664, 0.2189, 0.4664, 0.2058, 0.5012, 0.2058, 0.5012, 0.2189, 0.4664, 0.2332, 0.4664, 0.2189, 0.5012, 0.2189, 0.5012, 0.2332, 0.4315, 0.2189, 0.4315, 0.2058, 0.4664, 0.2058, 0.4664, 0.2189, 0.4315, 0.2332, 0.4315, 0.2189, 0.4664, 0.2189, 0.4664, 0.2332, 0.3949, 0.2189, 0.3949, 0.2058, 0.4315, 0.2058, 0.4315, 0.2189, 0.3949, 0.2332, 0.3949, 0.2189, 0.4315, 0.2189, 0.4315, 0.2332, 0.3583, 0.2189, 0.3583, 0.2058, 0.3949, 0.2058, 0.3949, 0.2189, 0.3583, 0.2332, 0.3583, 0.2189, 0.3949, 0.2189, 0.3949, 0.2332, 0.3197, 0.2189, 0.3197, 0.2058, 0.3583, 0.2058, 0.3583, 0.2189, 0.3197, 0.2332, 0.3197, 0.2189, 0.3583, 0.2189, 0.3583, 0.2332, 0.3949, 0.9651, 0.3949, 0.9749, 0.3583, 0.9749, 0.3583, 0.9651, 0.4664, 0.9651, 0.4664, 0.9749, 0.4315, 0.9749, 0.4315, 0.9651, 0.575, 0.9651, 0.575, 0.9749, 0.5381, 0.9749, 0.5381, 0.9651, 0.6144, 0.9651, 0.6144, 0.9749, 0.575, 0.9749, 0.575, 0.9651, 0.5381, 0.9651, 0.5381, 0.9749, 0.5012, 0.9749, 0.5012, 0.9651, 0.5012, 0.9651, 0.5012, 0.9749, 0.4664, 0.9749, 0.4664, 0.9651, 0.4315, 0.9651, 0.4315, 0.9749, 0.3949, 0.9749, 0.3949, 0.9651, 0.3583, 0.9651, 0.3583, 0.9749, 0.3197, 0.9749, 0.3197, 0.9651, 0.6144, 0.8921, 0.6144, 0.9471, 0.575, 0.9471, 0.575, 0.8921, 0.575, 0.8921, 0.575, 0.9471, 0.5381, 0.9471, 0.5381, 0.8921, 0.3949, 0.8921, 0.3949, 0.9471, 0.3583, 0.9471, 0.3583, 0.8921, 0.4664, 0.8921, 0.4664, 0.9471, 0.4315, 0.9471, 0.4315, 0.8921, 0.5012, 0.8921, 0.5012, 0.9471, 0.4664, 0.9471, 0.4664, 0.8921, 0.3583, 0.8921, 0.3583, 0.9471, 0.3197, 0.9471, 0.3197, 0.8921, 0.4315, 0.8921, 0.4315, 0.9471, 0.3949, 0.9471, 0.3949, 0.8921, 0.5381, 0.8921, 0.5381, 0.9471, 0.5012, 0.9471, 0.5012, 0.8921, 0.3583, 0.9561, 0.3583, 0.9471, 0.3949, 0.9471, 0.3949, 0.9561, 0.3583, 0.9651, 0.3583, 0.9561, 0.3949, 0.9561, 0.3949, 0.9651, 0.4315, 0.9561, 0.4315, 0.9471, 0.4664, 0.9471, 0.4664, 0.9561, 0.4315, 0.9651, 0.4315, 0.9561, 0.4664, 0.9561, 0.4664, 0.9651, 0.5381, 0.9561, 0.5381, 0.9471, 0.575, 0.9471, 0.575, 0.9561, 0.5381, 0.9651, 0.5381, 0.9561, 0.575, 0.9561, 0.575, 0.9651, 0.6144, 0.9561, 0.575, 0.9561, 0.575, 0.9471, 0.6144, 0.9471, 0.6144, 0.9651, 0.575, 0.9651, 0.575, 0.9561, 0.6144, 0.9561, 0.5012, 0.9561, 0.5012, 0.9471, 0.5381, 0.9471, 0.5381, 0.9561, 0.5012, 0.9651, 0.5012, 0.9561, 0.5381, 0.9561, 0.5381, 0.9651, 0.5012, 0.9561, 0.4664, 0.9561, 0.4664, 0.9471, 0.5012, 0.9471, 0.5012, 0.9651, 0.4664, 0.9651, 0.4664, 0.9561, 0.5012, 0.9561, 0.4315, 0.9561, 0.3949, 0.9561, 0.3949, 0.9471, 0.4315, 0.9471, 0.4315, 0.9651, 0.3949, 0.9651, 0.3949, 0.9561, 0.4315, 0.9561, 0.3583, 0.9561, 0.3197, 0.9561, 0.3197, 0.9471, 0.3583, 0.9471, 0.3583, 0.9651, 0.3197, 0.9651, 0.3197, 0.9561, 0.3583, 0.9561, 0.3583, 0.8828, 0.3949, 0.8828, 0.3949, 0.8921, 0.3583, 0.8921, 0.4315, 0.8828, 0.4664, 0.8828, 0.4664, 0.8921, 0.4315, 0.8921, 0.5381, 0.8828, 0.575, 0.8828, 0.575, 0.8921, 0.5381, 0.8921, 0.6144, 0.8921, 0.575, 0.8921, 0.575, 0.8828, 0.6144, 0.8828, 0.5012, 0.8828, 0.5381, 0.8828, 0.5381, 0.8921, 0.5012, 0.8921, 0.5012, 0.8921, 0.4664, 0.8921, 0.4664, 0.8828, 0.5012, 0.8828, 0.3949, 0.8828, 0.4315, 0.8828, 0.4315, 0.8921, 0.3949, 0.8921, 0.3197, 0.8828, 0.3583, 0.8828, 0.3583, 0.8921, 0.3197, 0.8921, 0.826, 0.4129, 0.8046, 0.4129, 0.8046, 0.3667, 0.826, 0.3667, 0.847, 0.4129, 0.826, 0.4129, 0.826, 0.3667, 0.847, 0.3667, 0.8679, 0.4129, 0.847, 0.4129, 0.847, 0.3667, 0.8679, 0.3667, 0.8893, 0.4129, 0.8679, 0.4129, 0.8679, 0.3667, 0.8893, 0.3667, 0.9106, 0.4129, 0.8893, 0.4129, 0.8893, 0.3667, 0.9106, 0.3667, 0.9318, 0.4129, 0.9106, 0.4129, 0.9106, 0.3667, 0.9318, 0.3667, 0.953, 0.4129, 0.9318, 0.4129, 0.9318, 0.3667, 0.953, 0.3667, 0.975, 0.4129, 0.953, 0.4129, 0.953, 0.3667, 0.975, 0.3667, 0.953, 0.03166, 0.9318, 0.03166, 0.9318, 0.0234, 0.953, 0.0234, 0.9106, 0.03166, 0.8893, 0.03166, 0.8893, 0.0234, 0.9106, 0.0234, 0.847, 0.03166, 0.826, 0.03166, 0.826, 0.0234, 0.847, 0.0234, 0.826, 0.03166, 0.8046, 0.03166, 0.8046, 0.0234, 0.826, 0.0234, 0.8679, 0.03166, 0.847, 0.03166, 0.847, 0.0234, 0.8679, 0.0234, 0.8893, 0.03166, 0.8679, 0.03166, 0.8679, 0.0234, 0.8893, 0.0234, 0.9318, 0.03166, 0.9106, 0.03166, 0.9106, 0.0234, 0.9318, 0.0234, 0.953, 0.0234, 0.975, 0.0234, 0.975, 0.03166, 0.953, 0.03166, 0.953, 0.2696, 0.9318, 0.2696, 0.9318, 0.03166, 0.953, 0.03166, 0.9106, 0.2696, 0.8893, 0.2696, 0.8893, 0.03166, 0.9106, 0.03166, 0.847, 0.2696, 0.826, 0.2696, 0.826, 0.03166, 0.847, 0.03166, 0.826, 0.2696, 0.8046, 0.2696, 0.8046, 0.03166, 0.826, 0.03166, 0.8679, 0.2696, 0.847, 0.2696, 0.847, 0.03166, 0.8679, 0.03166, 0.8893, 0.2696, 0.8679, 0.2696, 0.8679, 0.03166, 0.8893, 0.03166, 0.9318, 0.2696, 0.9106, 0.2696, 0.9106, 0.03166, 0.9318, 0.03166, 0.975, 0.2696, 0.953, 0.2696, 0.953, 0.03166, 0.975, 0.03166, 0.953, 0.3119, 0.975, 0.3119, 0.975, 0.3667, 0.953, 0.3667, 0.9106, 0.3119, 0.9318, 0.3119, 0.9318, 0.3667, 0.9106, 0.3667, 0.8679, 0.3119, 0.8893, 0.3119, 0.8893, 0.3667, 0.8679, 0.3667, 0.847, 0.3119, 0.8679, 0.3119, 0.8679, 0.3667, 0.847, 0.3667, 0.8046, 0.3119, 0.826, 0.3119, 0.826, 0.3667, 0.8046, 0.3667, 0.826, 0.3119, 0.847, 0.3119, 0.847, 0.3667, 0.826, 0.3667, 0.8893, 0.3119, 0.9106, 0.3119, 0.9106, 0.3667, 0.8893, 0.3667, 0.953, 0.3667, 0.9318, 0.3667, 0.9318, 0.3119, 0.953, 0.3119, 0.9318, 0.4551, 0.9318, 0.4129, 0.953, 0.4129, 0.953, 0.4551, 0.8893, 0.4551, 0.8893, 0.4129, 0.9106, 0.4129, 0.9106, 0.4551, 0.826, 0.4551, 0.826, 0.4129, 0.847, 0.4129, 0.847, 0.4551, 0.8046, 0.4551, 0.8046, 0.4129, 0.826, 0.4129, 0.826, 0.4551, 0.847, 0.4551, 0.847, 0.4129, 0.8679, 0.4129, 0.8679, 0.4551, 0.8679, 0.4551, 0.8679, 0.4129, 0.8893, 0.4129, 0.8893, 0.4551, 0.9106, 0.4551, 0.9106, 0.4129, 0.9318, 0.4129, 0.9318, 0.4551, 0.953, 0.4551, 0.953, 0.4129, 0.975, 0.4129, 0.975, 0.4551, 0.953, 0.2908, 0.953, 0.2802, 0.975, 0.2802, 0.975, 0.2908, 0.953, 0.2802, 0.953, 0.2696, 0.975, 0.2696, 0.975, 0.2802, 0.9318, 0.2908, 0.9318, 0.2802, 0.953, 0.2802, 0.953, 0.2908, 0.9318, 0.2802, 0.9318, 0.2696, 0.953, 0.2696, 0.953, 0.2802, 0.9106, 0.2908, 0.9106, 0.2802, 0.9318, 0.2802, 0.9318, 0.2908, 0.9106, 0.2802, 0.9106, 0.2696, 0.9318, 0.2696, 0.9318, 0.2802, 0.8893, 0.2908, 0.8893, 0.2802, 0.9106, 0.2802, 0.9106, 0.2908, 0.8893, 0.2802, 0.8893, 0.2696, 0.9106, 0.2696, 0.9106, 0.2802, 0.8679, 0.2908, 0.8679, 0.2802, 0.8893, 0.2802, 0.8893, 0.2908, 0.8679, 0.2802, 0.8679, 0.2696, 0.8893, 0.2696, 0.8893, 0.2802, 0.847, 0.2908, 0.847, 0.2802, 0.8679, 0.2802, 0.8679, 0.2908, 0.847, 0.2802, 0.847, 0.2696, 0.8679, 0.2696, 0.8679, 0.2802, 0.826, 0.2908, 0.826, 0.2802, 0.847, 0.2802, 0.847, 0.2908, 0.826, 0.2802, 0.826, 0.2696, 0.847, 0.2696, 0.847, 0.2802, 0.8046, 0.2908, 0.8046, 0.2802, 0.826, 0.2802, 0.826, 0.2908, 0.8046, 0.2802, 0.8046, 0.2696, 0.826, 0.2696, 0.826, 0.2802, 0.8046, 0.3014, 0.826, 0.3014, 0.826, 0.3119, 0.8046, 0.3119, 0.8046, 0.2908, 0.826, 0.2908, 0.826, 0.3014, 0.8046, 0.3014, 0.826, 0.3014, 0.847, 0.3014, 0.847, 0.3119, 0.826, 0.3119, 0.826, 0.2908, 0.847, 0.2908, 0.847, 0.3014, 0.826, 0.3014, 0.847, 0.3014, 0.8679, 0.3014, 0.8679, 0.3119, 0.847, 0.3119, 0.847, 0.2908, 0.8679, 0.2908, 0.8679, 0.3014, 0.847, 0.3014, 0.8679, 0.3014, 0.8893, 0.3014, 0.8893, 0.3119, 0.8679, 0.3119, 0.8679, 0.2908, 0.8893, 0.2908, 0.8893, 0.3014, 0.8679, 0.3014, 0.8893, 0.3014, 0.9106, 0.3014, 0.9106, 0.3119, 0.8893, 0.3119, 0.8893, 0.2908, 0.9106, 0.2908, 0.9106, 0.3014, 0.8893, 0.3014, 0.9106, 0.3014, 0.9318, 0.3014, 0.9318, 0.3119, 0.9106, 0.3119, 0.9106, 0.2908, 0.9318, 0.2908, 0.9318, 0.3014, 0.9106, 0.3014, 0.953, 0.3119, 0.9318, 0.3119, 0.9318, 0.3014, 0.953, 0.3014, 0.9318, 0.2908, 0.953, 0.2908, 0.953, 0.3014, 0.9318, 0.3014, 0.953, 0.3014, 0.975, 0.3014, 0.975, 0.3119, 0.953, 0.3119, 0.953, 0.2908, 0.975, 0.2908, 0.975, 0.3014, 0.953, 0.3014, 0.5403, 0.04031, 0.3932, 0.04031, 0.4668, 0.0206, 0.5942, 0.09417, 0.3393, 0.09417, 0.3932, 0.04031, 0.5403, 0.04031, 0.3393, 0.09417, 0.5942, 0.09417, 0.6139, 0.1677, 0.3196, 0.1677, 0.5201, 0.03892, 0.4668, 0.0283, 0.4134, 0.03892, 0.5654, 0.06914, 0.5201, 0.03892, 0.4134, 0.03892, 0.3682, 0.06914, 0.5956, 0.1144, 0.5654, 0.06914, 0.3682, 0.06914, 0.3379, 0.1144, 0.3273, 0.1677, 0.6062, 0.1677, 0.5956, 0.1144, 0.3379, 0.1144, 0.6893, 0.6546, 0.6893, 0.6358, 0.7179, 0.6358, 0.7179, 0.6546, 0.6893, 0.6745, 0.6893, 0.6546, 0.7179, 0.6546, 0.7179, 0.6745, 0.6893, 0.6934, 0.6893, 0.6745, 0.7179, 0.6745, 0.7179, 0.6934, 0.6599, 0.6546, 0.6599, 0.6358, 0.6893, 0.6358, 0.6893, 0.6546, 0.6599, 0.6745, 0.6599, 0.6546, 0.6893, 0.6546, 0.6893, 0.6745, 0.6599, 0.6934, 0.6599, 0.6745, 0.6893, 0.6745, 0.6893, 0.6934, 0.6313, 0.6546, 0.6313, 0.6358, 0.6599, 0.6358, 0.6599, 0.6546, 0.6313, 0.6745, 0.6313, 0.6546, 0.6599, 0.6546, 0.6599, 0.6745, 0.6313, 0.6934, 0.6313, 0.6745, 0.6599, 0.6745, 0.6599, 0.6934, 0.6893, 0.6358, 0.6893, 0.6281, 0.7179, 0.6281, 0.7179, 0.6358, 0.6893, 0.701, 0.6893, 0.6934, 0.7179, 0.6934, 0.7179, 0.701, 0.6599, 0.6358, 0.6599, 0.6281, 0.6893, 0.6281, 0.6893, 0.6358, 0.6599, 0.701, 0.6599, 0.6934, 0.6893, 0.6934, 0.6893, 0.701, 0.6313, 0.6358, 0.6313, 0.6281, 0.6599, 0.6281, 0.6599, 0.6358, 0.6313, 0.701, 0.6313, 0.6934, 0.6599, 0.6934, 0.6599, 0.701, 0.7609, 0.9731, 0.7179, 0.9731, 0.7179, 0.9683, 0.7609, 0.9683, 0.8038, 0.9731, 0.7609, 0.9731, 0.7609, 0.9683, 0.8038, 0.9683, 0.6746, 0.7174, 0.6313, 0.7174, 0.6313, 0.701, 0.6599, 0.701, 0.7179, 0.7174, 0.6746, 0.7174, 0.6893, 0.701, 0.7179, 0.701, 0.6746, 0.7174, 0.6599, 0.701, 0.6893, 0.701, 0.7179, 0.8738, 0.7609, 0.8738, 0.7609, 0.9683, 0.7179, 0.9683, 0.7609, 0.8738, 0.8038, 0.8738, 0.8038, 0.9683, 0.7609, 0.9683, 0.7823, 0.794, 0.7609, 0.8738, 0.7609, 0.794, 0.7609, 0.794, 0.7609, 0.8738, 0.7394, 0.794, 0.6313, 0.6164, 0.6599, 0.6164, 0.6599, 0.6281, 0.6313, 0.6281, 0.6599, 0.6164, 0.6893, 0.6164, 0.6893, 0.6281, 0.6599, 0.6281, 0.6893, 0.6164, 0.7179, 0.6164, 0.7179, 0.6281, 0.6893, 0.6281, 0.6313, 0.6133, 0.6599, 0.6133, 0.6599, 0.6164, 0.6313, 0.6164, 0.6599, 0.6133, 0.6893, 0.6133, 0.6893, 0.6164, 0.6599, 0.6164, 0.6893, 0.6133, 0.7179, 0.6133, 0.7179, 0.6164, 0.6893, 0.6164, 0.6967, 0.5498, 0.7179, 0.5498, 0.7179, 0.5933, 0.6893, 0.5933, 0.6528, 0.5498, 0.6599, 0.5933, 0.6313, 0.5933, 0.6313, 0.5498, 0.6746, 0.5498, 0.6599, 0.5933, 0.6528, 0.5498, 0.6746, 0.5498, 0.6893, 0.5933, 0.6599, 0.5933, 0.6967, 0.5498, 0.6893, 0.5933, 0.6746, 0.5498, 0.6313, 0.5933, 0.6599, 0.5933, 0.6599, 0.6133, 0.6313, 0.6133, 0.6599, 0.5933, 0.6893, 0.5933, 0.6893, 0.6133, 0.6599, 0.6133, 0.6893, 0.5933, 0.7179, 0.5933, 0.7179, 0.6133, 0.6893, 0.6133, 0.6967, 0.5451, 0.6967, 0.5498, 0.6746, 0.5498, 0.6746, 0.5451, 0.6967, 0.5404, 0.6967, 0.5451, 0.6746, 0.5451, 0.6746, 0.5404, 0.6967, 0.5451, 0.7179, 0.5451, 0.7179, 0.5498, 0.6967, 0.5498, 0.6967, 0.5404, 0.7179, 0.5404, 0.7179, 0.5451, 0.6967, 0.5451, 0.6528, 0.5451, 0.6746, 0.5451, 0.6746, 0.5498, 0.6528, 0.5498, 0.6528, 0.5404, 0.6746, 0.5404, 0.6746, 0.5451, 0.6528, 0.5451, 0.6313, 0.5451, 0.6528, 0.5451, 0.6528, 0.5498, 0.6313, 0.5498, 0.6313, 0.5404, 0.6528, 0.5404, 0.6528, 0.5451, 0.6313, 0.5451, 0.6967, 0.4801, 0.6967, 0.5404, 0.6746, 0.5404, 0.6746, 0.4801, 0.6967, 0.4801, 0.7179, 0.4801, 0.7179, 0.5404, 0.6967, 0.5404, 0.6528, 0.4801, 0.6746, 0.4801, 0.6746, 0.5404, 0.6528, 0.5404, 0.6313, 0.4801, 0.6528, 0.4801, 0.6528, 0.5404, 0.6313, 0.5404, 0.6746, 0.4642, 0.6967, 0.4642, 0.6967, 0.4801, 0.6746, 0.4801, 0.7179, 0.4642, 0.7179, 0.4801, 0.6967, 0.4801, 0.6967, 0.4642, 0.6746, 0.4642, 0.6746, 0.4801, 0.6528, 0.4801, 0.6528, 0.4642, 0.6528, 0.4642, 0.6528, 0.4801, 0.6313, 0.4801, 0.6313, 0.4642, 0.7609, 0.7847, 0.7394, 0.7847, 0.7394, 0.723, 0.7609, 0.723, 0.7179, 0.7847, 0.7179, 0.723, 0.7394, 0.723, 0.7394, 0.7847, 0.7609, 0.7847, 0.7609, 0.723, 0.7823, 0.723, 0.7823, 0.7847, 0.7823, 0.7847, 0.7823, 0.723, 0.8038, 0.723, 0.8038, 0.7847, 0.7609, 0.7894, 0.7609, 0.794, 0.7394, 0.794, 0.7394, 0.7894, 0.7609, 0.7847, 0.7609, 0.7894, 0.7394, 0.7894, 0.7394, 0.7847, 0.7179, 0.7894, 0.7394, 0.7894, 0.7394, 0.794, 0.7179, 0.794, 0.7179, 0.7847, 0.7394, 0.7847, 0.7394, 0.7894, 0.7179, 0.7894, 0.7609, 0.7894, 0.7823, 0.7894, 0.7823, 0.794, 0.7609, 0.794, 0.7609, 0.7847, 0.7823, 0.7847, 0.7823, 0.7894, 0.7609, 0.7894, 0.7823, 0.7894, 0.8038, 0.7894, 0.8038, 0.794, 0.7823, 0.794, 0.7823, 0.7847, 0.8038, 0.7847, 0.8038, 0.7894, 0.7823, 0.7894, 0.6535, 0.7847, 0.6535, 0.7894, 0.632, 0.7894, 0.632, 0.7847, 0.6535, 0.7894, 0.6535, 0.794, 0.632, 0.794, 0.632, 0.7894, 0.6749, 0.7847, 0.6749, 0.7894, 0.6535, 0.7894, 0.6535, 0.7847, 0.6749, 0.7894, 0.6749, 0.794, 0.6535, 0.794, 0.6535, 0.7894, 0.7179, 0.7847, 0.7179, 0.7894, 0.6964, 0.7894, 0.6964, 0.7847, 0.7179, 0.7894, 0.7179, 0.794, 0.6964, 0.794, 0.6964, 0.7894, 0.6749, 0.7847, 0.6964, 0.7847, 0.6964, 0.7894, 0.6749, 0.7894, 0.6749, 0.7894, 0.6964, 0.7894, 0.6964, 0.794, 0.6749, 0.794, 0.6535, 0.7847, 0.632, 0.7847, 0.632, 0.723, 0.6535, 0.723, 0.6749, 0.7847, 0.6535, 0.7847, 0.6535, 0.723, 0.6749, 0.723, 0.7179, 0.7847, 0.6964, 0.7847, 0.6964, 0.723, 0.7179, 0.723, 0.6749, 0.7847, 0.6749, 0.723, 0.6964, 0.723, 0.6964, 0.7847, 0.783, 0.4642, 0.8045, 0.4642, 0.8045, 0.4801, 0.783, 0.4801, 0.7612, 0.4642, 0.783, 0.4642, 0.783, 0.4801, 0.7612, 0.4801, 0.7179, 0.4642, 0.7391, 0.4642, 0.7391, 0.4801, 0.7179, 0.4801, 0.7612, 0.4642, 0.7612, 0.4801, 0.7391, 0.4801, 0.7391, 0.4642, 0.8045, 0.4801, 0.8045, 0.5404, 0.783, 0.5404, 0.783, 0.4801, 0.783, 0.4801, 0.783, 0.5404, 0.7612, 0.5404, 0.7612, 0.4801, 0.7391, 0.4801, 0.7391, 0.5404, 0.7179, 0.5404, 0.7179, 0.4801, 0.7391, 0.4801, 0.7612, 0.4801, 0.7612, 0.5404, 0.7391, 0.5404, 0.8045, 0.5404, 0.8045, 0.5451, 0.783, 0.5451, 0.783, 0.5404, 0.8045, 0.5451, 0.8045, 0.5498, 0.783, 0.5498, 0.783, 0.5451, 0.783, 0.5404, 0.783, 0.5451, 0.7612, 0.5451, 0.7612, 0.5404, 0.783, 0.5451, 0.783, 0.5498, 0.7612, 0.5498, 0.7612, 0.5451, 0.7391, 0.5404, 0.7391, 0.5451, 0.7179, 0.5451, 0.7179, 0.5404, 0.7391, 0.5451, 0.7391, 0.5498, 0.7179, 0.5498, 0.7179, 0.5451, 0.7391, 0.5404, 0.7612, 0.5404, 0.7612, 0.5451, 0.7391, 0.5451, 0.7391, 0.5451, 0.7612, 0.5451, 0.7612, 0.5498, 0.7391, 0.5498, 0.7465, 0.5933, 0.7465, 0.6133, 0.7179, 0.6133, 0.7179, 0.5933, 0.7759, 0.5933, 0.7759, 0.6133, 0.7465, 0.6133, 0.7465, 0.5933, 0.8045, 0.5933, 0.8045, 0.6133, 0.7759, 0.6133, 0.7759, 0.5933, 0.7391, 0.5498, 0.7612, 0.5498, 0.7465, 0.5933, 0.7612, 0.5498, 0.7759, 0.5933, 0.7465, 0.5933, 0.7612, 0.5498, 0.783, 0.5498, 0.7759, 0.5933, 0.783, 0.5498, 0.8045, 0.5498, 0.8045, 0.5933, 0.7759, 0.5933, 0.7391, 0.5498, 0.7465, 0.5933, 0.7179, 0.5933, 0.7179, 0.5498, 0.7465, 0.6133, 0.7465, 0.6164, 0.7179, 0.6164, 0.7179, 0.6133, 0.7759, 0.6133, 0.7759, 0.6164, 0.7465, 0.6164, 0.7465, 0.6133, 0.8045, 0.6133, 0.8045, 0.6164, 0.7759, 0.6164, 0.7759, 0.6133, 0.7465, 0.6164, 0.7465, 0.6281, 0.7179, 0.6281, 0.7179, 0.6164, 0.7759, 0.6164, 0.7759, 0.6281, 0.7465, 0.6281, 0.7465, 0.6164, 0.8045, 0.6164, 0.8045, 0.6281, 0.7759, 0.6281, 0.7759, 0.6164, 0.6749, 0.794, 0.6964, 0.794, 0.6749, 0.8738, 0.6535, 0.794, 0.6749, 0.794, 0.6749, 0.8738, 0.6749, 0.8738, 0.6749, 0.9683, 0.632, 0.9683, 0.632, 0.8738, 0.7179, 0.8738, 0.7179, 0.9683, 0.6749, 0.9683, 0.6749, 0.8738, 0.7612, 0.7174, 0.7465, 0.701, 0.7759, 0.701, 0.7179, 0.7174, 0.7179, 0.701, 0.7465, 0.701, 0.7612, 0.7174, 0.7612, 0.7174, 0.7759, 0.701, 0.8045, 0.701, 0.8045, 0.7174, 0.632, 0.9731, 0.632, 0.9683, 0.6749, 0.9683, 0.6749, 0.9731, 0.6749, 0.9731, 0.6749, 0.9683, 0.7179, 0.9683, 0.7179, 0.9731, 0.8045, 0.701, 0.7759, 0.701, 0.7759, 0.6934, 0.8045, 0.6934, 0.8045, 0.6358, 0.7759, 0.6358, 0.7759, 0.6281, 0.8045, 0.6281, 0.7759, 0.701, 0.7465, 0.701, 0.7465, 0.6934, 0.7759, 0.6934, 0.7759, 0.6358, 0.7465, 0.6358, 0.7465, 0.6281, 0.7759, 0.6281, 0.7465, 0.701, 0.7179, 0.701, 0.7179, 0.6934, 0.7465, 0.6934, 0.7465, 0.6358, 0.7179, 0.6358, 0.7179, 0.6281, 0.7465, 0.6281, 0.8045, 0.6934, 0.7759, 0.6934, 0.7759, 0.6745, 0.8045, 0.6745, 0.8045, 0.6745, 0.7759, 0.6745, 0.7759, 0.6546, 0.8045, 0.6546, 0.8045, 0.6546, 0.7759, 0.6546, 0.7759, 0.6358, 0.8045, 0.6358, 0.7759, 0.6934, 0.7465, 0.6934, 0.7465, 0.6745, 0.7759, 0.6745, 0.7759, 0.6745, 0.7465, 0.6745, 0.7465, 0.6546, 0.7759, 0.6546, 0.7759, 0.6546, 0.7465, 0.6546, 0.7465, 0.6358, 0.7759, 0.6358, 0.7465, 0.6934, 0.7179, 0.6934, 0.7179, 0.6745, 0.7465, 0.6745, 0.7465, 0.6745, 0.7179, 0.6745, 0.7179, 0.6546, 0.7465, 0.6546, 0.7465, 0.6546, 0.7179, 0.6546, 0.7179, 0.6358, 0.7465, 0.6358, 0.8625, 0.6546, 0.8625, 0.6358, 0.8911, 0.6358, 0.8911, 0.6546, 0.8625, 0.6745, 0.8625, 0.6546, 0.8911, 0.6546, 0.8911, 0.6745, 0.8625, 0.6934, 0.8625, 0.6745, 0.8911, 0.6745, 0.8911, 0.6934, 0.8331, 0.6546, 0.8331, 0.6358, 0.8625, 0.6358, 0.8625, 0.6546, 0.8331, 0.6745, 0.8331, 0.6546, 0.8625, 0.6546, 0.8625, 0.6745, 0.8331, 0.6934, 0.8331, 0.6745, 0.8625, 0.6745, 0.8625, 0.6934, 0.8045, 0.6546, 0.8045, 0.6358, 0.8331, 0.6358, 0.8331, 0.6546, 0.8045, 0.6745, 0.8045, 0.6546, 0.8331, 0.6546, 0.8331, 0.6745, 0.8045, 0.6934, 0.8045, 0.6745, 0.8331, 0.6745, 0.8331, 0.6934, 0.8625, 0.6358, 0.8625, 0.6281, 0.8911, 0.6281, 0.8911, 0.6358, 0.8625, 0.701, 0.8625, 0.6934, 0.8911, 0.6934, 0.8911, 0.701, 0.8331, 0.6358, 0.8331, 0.6281, 0.8625, 0.6281, 0.8625, 0.6358, 0.8331, 0.701, 0.8331, 0.6934, 0.8625, 0.6934, 0.8625, 0.701, 0.8045, 0.6358, 0.8045, 0.6281, 0.8331, 0.6281, 0.8331, 0.6358, 0.8045, 0.701, 0.8045, 0.6934, 0.8331, 0.6934, 0.8331, 0.701, 0.9327, 0.9731, 0.8897, 0.9731, 0.8897, 0.9683, 0.9327, 0.9683, 0.9756, 0.9731, 0.9327, 0.9731, 0.9327, 0.9683, 0.9756, 0.9683, 0.8478, 0.7174, 0.8045, 0.7174, 0.8045, 0.701, 0.8331, 0.701, 0.8911, 0.7174, 0.8478, 0.7174, 0.8625, 0.701, 0.8911, 0.701, 0.8478, 0.7174, 0.8331, 0.701, 0.8625, 0.701, 0.8897, 0.8738, 0.9327, 0.8738, 0.9327, 0.9683, 0.8897, 0.9683, 0.9327, 0.8738, 0.9756, 0.8738, 0.9756, 0.9683, 0.9327, 0.9683, 0.9542, 0.794, 0.9327, 0.8738, 0.9327, 0.794, 0.9327, 0.794, 0.9327, 0.8738, 0.9112, 0.794, 0.8045, 0.6164, 0.8331, 0.6164, 0.8331, 0.6281, 0.8045, 0.6281, 0.8331, 0.6164, 0.8625, 0.6164, 0.8625, 0.6281, 0.8331, 0.6281, 0.8625, 0.6164, 0.8911, 0.6164, 0.8911, 0.6281, 0.8625, 0.6281, 0.8045, 0.6133, 0.8331, 0.6133, 0.8331, 0.6164, 0.8045, 0.6164, 0.8331, 0.6133, 0.8625, 0.6133, 0.8625, 0.6164, 0.8331, 0.6164, 0.8625, 0.6133, 0.8911, 0.6133, 0.8911, 0.6164, 0.8625, 0.6164, 0.8699, 0.5498, 0.8911, 0.5498, 0.8911, 0.5933, 0.8625, 0.5933, 0.826, 0.5498, 0.8331, 0.5933, 0.8045, 0.5933, 0.8045, 0.5498, 0.8478, 0.5498, 0.8331, 0.5933, 0.826, 0.5498, 0.8478, 0.5498, 0.8625, 0.5933, 0.8331, 0.5933, 0.8699, 0.5498, 0.8625, 0.5933, 0.8478, 0.5498, 0.8045, 0.5933, 0.8331, 0.5933, 0.8331, 0.6133, 0.8045, 0.6133, 0.8331, 0.5933, 0.8625, 0.5933, 0.8625, 0.6133, 0.8331, 0.6133, 0.8625, 0.5933, 0.8911, 0.5933, 0.8911, 0.6133, 0.8625, 0.6133, 0.8699, 0.5451, 0.8699, 0.5498, 0.8478, 0.5498, 0.8478, 0.5451, 0.8699, 0.5404, 0.8699, 0.5451, 0.8478, 0.5451, 0.8478, 0.5404, 0.8699, 0.5451, 0.8911, 0.5451, 0.8911, 0.5498, 0.8699, 0.5498, 0.8699, 0.5404, 0.8911, 0.5404, 0.8911, 0.5451, 0.8699, 0.5451, 0.826, 0.5451, 0.8478, 0.5451, 0.8478, 0.5498, 0.826, 0.5498, 0.826, 0.5404, 0.8478, 0.5404, 0.8478, 0.5451, 0.826, 0.5451, 0.8045, 0.5451, 0.826, 0.5451, 0.826, 0.5498, 0.8045, 0.5498, 0.8045, 0.5404, 0.826, 0.5404, 0.826, 0.5451, 0.8045, 0.5451, 0.8699, 0.4801, 0.8699, 0.5404, 0.8478, 0.5404, 0.8478, 0.4801, 0.8699, 0.4801, 0.8911, 0.4801, 0.8911, 0.5404, 0.8699, 0.5404, 0.826, 0.4801, 0.8478, 0.4801, 0.8478, 0.5404, 0.826, 0.5404, 0.8045, 0.4801, 0.826, 0.4801, 0.826, 0.5404, 0.8045, 0.5404, 0.8478, 0.4642, 0.8699, 0.4642, 0.8699, 0.4801, 0.8478, 0.4801, 0.8911, 0.4642, 0.8911, 0.4801, 0.8699, 0.4801, 0.8699, 0.4642, 0.8478, 0.4642, 0.8478, 0.4801, 0.826, 0.4801, 0.826, 0.4642, 0.826, 0.4642, 0.826, 0.4801, 0.8045, 0.4801, 0.8045, 0.4642, 0.9327, 0.7847, 0.9112, 0.7847, 0.9112, 0.723, 0.9327, 0.723, 0.8897, 0.7847, 0.8897, 0.723, 0.9112, 0.723, 0.9112, 0.7847, 0.9327, 0.7847, 0.9327, 0.723, 0.9542, 0.723, 0.9542, 0.7847, 0.9542, 0.7847, 0.9542, 0.723, 0.9756, 0.723, 0.9756, 0.7847, 0.9327, 0.7894, 0.9327, 0.794, 0.9112, 0.794, 0.9112, 0.7894, 0.9327, 0.7847, 0.9327, 0.7894, 0.9112, 0.7894, 0.9112, 0.7847, 0.8897, 0.7894, 0.9112, 0.7894, 0.9112, 0.794, 0.8897, 0.794, 0.8897, 0.7847, 0.9112, 0.7847, 0.9112, 0.7894, 0.8897, 0.7894, 0.9327, 0.7894, 0.9542, 0.7894, 0.9542, 0.794, 0.9327, 0.794, 0.9327, 0.7847, 0.9542, 0.7847, 0.9542, 0.7894, 0.9327, 0.7894, 0.9542, 0.7894, 0.9756, 0.7894, 0.9756, 0.794, 0.9542, 0.794, 0.9542, 0.7847, 0.9756, 0.7847, 0.9756, 0.7894, 0.9542, 0.7894, 0.8253, 0.7847, 0.8253, 0.7894, 0.8038, 0.7894, 0.8038, 0.7847, 0.8253, 0.7894, 0.8253, 0.794, 0.8038, 0.794, 0.8038, 0.7894, 0.8467, 0.7847, 0.8467, 0.7894, 0.8253, 0.7894, 0.8253, 0.7847, 0.8467, 0.7894, 0.8467, 0.794, 0.8253, 0.794, 0.8253, 0.7894, 0.8897, 0.7847, 0.8897, 0.7894, 0.8682, 0.7894, 0.8682, 0.7847, 0.8897, 0.7894, 0.8897, 0.794, 0.8682, 0.794, 0.8682, 0.7894, 0.8467, 0.7847, 0.8682, 0.7847, 0.8682, 0.7894, 0.8467, 0.7894, 0.8467, 0.7894, 0.8682, 0.7894, 0.8682, 0.794, 0.8467, 0.794, 0.8253, 0.7847, 0.8038, 0.7847, 0.8038, 0.723, 0.8253, 0.723, 0.8467, 0.7847, 0.8253, 0.7847, 0.8253, 0.723, 0.8467, 0.723, 0.8897, 0.7847, 0.8682, 0.7847, 0.8682, 0.723, 0.8897, 0.723, 0.8467, 0.7847, 0.8467, 0.723, 0.8682, 0.723, 0.8682, 0.7847, 0.9562, 0.4642, 0.9777, 0.4642, 0.9777, 0.4801, 0.9562, 0.4801, 0.9344, 0.4642, 0.9562, 0.4642, 0.9562, 0.4801, 0.9344, 0.4801, 0.8911, 0.4642, 0.9123, 0.4642, 0.9123, 0.4801, 0.8911, 0.4801, 0.9344, 0.4642, 0.9344, 0.4801, 0.9123, 0.4801, 0.9123, 0.4642, 0.9777, 0.4801, 0.9777, 0.5404, 0.9562, 0.5404, 0.9562, 0.4801, 0.9562, 0.4801, 0.9562, 0.5404, 0.9344, 0.5404, 0.9344, 0.4801, 0.9123, 0.4801, 0.9123, 0.5404, 0.8911, 0.5404, 0.8911, 0.4801, 0.9123, 0.4801, 0.9344, 0.4801, 0.9344, 0.5404, 0.9123, 0.5404, 0.9777, 0.5404, 0.9777, 0.5451, 0.9562, 0.5451, 0.9562, 0.5404, 0.9777, 0.5451, 0.9777, 0.5498, 0.9562, 0.5498, 0.9562, 0.5451, 0.9562, 0.5404, 0.9562, 0.5451, 0.9344, 0.5451, 0.9344, 0.5404, 0.9562, 0.5451, 0.9562, 0.5498, 0.9344, 0.5498, 0.9344, 0.5451, 0.9123, 0.5404, 0.9123, 0.5451, 0.8911, 0.5451, 0.8911, 0.5404, 0.9123, 0.5451, 0.9123, 0.5498, 0.8911, 0.5498, 0.8911, 0.5451, 0.9123, 0.5404, 0.9344, 0.5404, 0.9344, 0.5451, 0.9123, 0.5451, 0.9123, 0.5451, 0.9344, 0.5451, 0.9344, 0.5498, 0.9123, 0.5498, 0.9196, 0.5933, 0.9196, 0.6133, 0.8911, 0.6133, 0.8911, 0.5933, 0.9491, 0.5933, 0.9491, 0.6133, 0.9196, 0.6133, 0.9196, 0.5933, 0.9777, 0.5933, 0.9777, 0.6133, 0.9491, 0.6133, 0.9491, 0.5933, 0.9123, 0.5498, 0.9344, 0.5498, 0.9196, 0.5933, 0.9344, 0.5498, 0.9491, 0.5933, 0.9196, 0.5933, 0.9344, 0.5498, 0.9562, 0.5498, 0.9491, 0.5933, 0.9562, 0.5498, 0.9777, 0.5498, 0.9777, 0.5933, 0.9491, 0.5933, 0.9123, 0.5498, 0.9196, 0.5933, 0.8911, 0.5933, 0.8911, 0.5498, 0.9196, 0.6133, 0.9196, 0.6164, 0.8911, 0.6164, 0.8911, 0.6133, 0.9491, 0.6133, 0.9491, 0.6164, 0.9196, 0.6164, 0.9196, 0.6133, 0.9777, 0.6133, 0.9777, 0.6164, 0.9491, 0.6164, 0.9491, 0.6133, 0.9196, 0.6164, 0.9196, 0.6281, 0.8911, 0.6281, 0.8911, 0.6164, 0.9491, 0.6164, 0.9491, 0.6281, 0.9196, 0.6281, 0.9196, 0.6164, 0.9777, 0.6164, 0.9777, 0.6281, 0.9491, 0.6281, 0.9491, 0.6164, 0.8467, 0.794, 0.8682, 0.794, 0.8467, 0.8738, 0.8253, 0.794, 0.8467, 0.794, 0.8467, 0.8738, 0.8467, 0.8738, 0.8467, 0.9683, 0.8038, 0.9683, 0.8038, 0.8738, 0.8897, 0.8738, 0.8897, 0.9683, 0.8467, 0.9683, 0.8467, 0.8738, 0.9344, 0.7174, 0.9196, 0.701, 0.9491, 0.701, 0.8911, 0.7174, 0.8911, 0.701, 0.9196, 0.701, 0.9344, 0.7174, 0.9344, 0.7174, 0.9491, 0.701, 0.9777, 0.701, 0.9777, 0.7174, 0.8038, 0.9731, 0.8038, 0.9683, 0.8467, 0.9683, 0.8467, 0.9731, 0.8467, 0.9731, 0.8467, 0.9683, 0.8897, 0.9683, 0.8897, 0.9731, 0.9777, 0.701, 0.9491, 0.701, 0.9491, 0.6934, 0.9777, 0.6934, 0.9777, 0.6358, 0.9491, 0.6358, 0.9491, 0.6281, 0.9777, 0.6281, 0.9491, 0.701, 0.9196, 0.701, 0.9196, 0.6934, 0.9491, 0.6934, 0.9491, 0.6358, 0.9196, 0.6358, 0.9196, 0.6281, 0.9491, 0.6281, 0.9196, 0.701, 0.8911, 0.701, 0.8911, 0.6934, 0.9196, 0.6934, 0.9196, 0.6358, 0.8911, 0.6358, 0.8911, 0.6281, 0.9196, 0.6281, 0.9491, 0.6745, 0.9777, 0.6745, 0.9777, 0.6934, 0.9491, 0.6934, 0.9777, 0.6745, 0.9491, 0.6745, 0.9491, 0.6546, 0.9777, 0.6546, 0.9777, 0.6546, 0.9491, 0.6546, 0.9491, 0.6358, 0.9777, 0.6358, 0.9491, 0.6934, 0.9196, 0.6934, 0.9196, 0.6745, 0.9491, 0.6745, 0.9491, 0.6745, 0.9196, 0.6745, 0.9196, 0.6546, 0.9491, 0.6546, 0.9491, 0.6546, 0.9196, 0.6546, 0.9196, 0.6358, 0.9491, 0.6358, 0.9196, 0.6934, 0.8911, 0.6934, 0.8911, 0.6745, 0.9196, 0.6745, 0.9196, 0.6745, 0.8911, 0.6745, 0.8911, 0.6546, 0.9196, 0.6546, 0.9196, 0.6546, 0.8911, 0.6546, 0.8911, 0.6358, 0.9196, 0.6358, 0.8038, 0.794, 0.8253, 0.794, 0.8038, 0.8738, 0.8253, 0.794, 0.8467, 0.8738, 0.8038, 0.8738, 0.8897, 0.794, 0.8897, 0.8738, 0.8682, 0.794, 0.8897, 0.8738, 0.8467, 0.8738, 0.8682, 0.794, 0.8897, 0.794, 0.9112, 0.794, 0.8897, 0.8738, 0.9112, 0.794, 0.9327, 0.8738, 0.8897, 0.8738, 0.9756, 0.794, 0.9756, 0.8738, 0.9542, 0.794, 0.9756, 0.8738, 0.9327, 0.8738, 0.9542, 0.794, 0.632, 0.794, 0.6535, 0.794, 0.632, 0.8738, 0.6535, 0.794, 0.6749, 0.8738, 0.632, 0.8738, 0.7179, 0.794, 0.7179, 0.8738, 0.6964, 0.794, 0.7179, 0.8738, 0.6749, 0.8738, 0.6964, 0.794, 0.7179, 0.794, 0.7394, 0.794, 0.7179, 0.8738, 0.7394, 0.794, 0.7609, 0.8738, 0.7179, 0.8738, 0.8038, 0.794, 0.8038, 0.8738, 0.7823, 0.794, 0.8038, 0.8738, 0.7609, 0.8738, 0.7823, 0.794, 0.02504, 0.6628, 0.02504, 0.6537, 0.06439, 0.6537, 0.06439, 0.6628, 0.02504, 0.6537, 0.02504, 0.6445, 0.06439, 0.6445, 0.06439, 0.6537, 0.06439, 0.6628, 0.06439, 0.6537, 0.1013, 0.6537, 0.1013, 0.6628, 0.06439, 0.6537, 0.06439, 0.6445, 0.1013, 0.6445, 0.1013, 0.6537, 0.1013, 0.6628, 0.1013, 0.6537, 0.1382, 0.6537, 0.1382, 0.6628, 0.1013, 0.6537, 0.1013, 0.6445, 0.1382, 0.6445, 0.1382, 0.6537, 0.1382, 0.6628, 0.1382, 0.6537, 0.173, 0.6537, 0.173, 0.6628, 0.1382, 0.6537, 0.1382, 0.6445, 0.173, 0.6445, 0.173, 0.6537, 0.173, 0.6628, 0.173, 0.6537, 0.2079, 0.6537, 0.2079, 0.6628, 0.173, 0.6537, 0.173, 0.6445, 0.2079, 0.6445, 0.2079, 0.6537, 0.2079, 0.6628, 0.2079, 0.6537, 0.2445, 0.6537, 0.2445, 0.6628, 0.2079, 0.6537, 0.2079, 0.6445, 0.2445, 0.6445, 0.2445, 0.6537, 0.2445, 0.6628, 0.2445, 0.6537, 0.2811, 0.6537, 0.2811, 0.6628, 0.2445, 0.6537, 0.2445, 0.6445, 0.2811, 0.6445, 0.2811, 0.6537, 0.2811, 0.6628, 0.2811, 0.6537, 0.3197, 0.6537, 0.3197, 0.6628, 0.2811, 0.6537, 0.2811, 0.6445, 0.3197, 0.6445, 0.3197, 0.6537, 0.3197, 0.6628, 0.3197, 0.6537, 0.3583, 0.6537, 0.3583, 0.6628, 0.3197, 0.6537, 0.3197, 0.6445, 0.3583, 0.6445, 0.3583, 0.6537, 0.3583, 0.6628, 0.3583, 0.6537, 0.3949, 0.6537, 0.3949, 0.6628, 0.3583, 0.6537, 0.3583, 0.6445, 0.3949, 0.6445, 0.3949, 0.6537, 0.3949, 0.6628, 0.3949, 0.6537, 0.4315, 0.6537, 0.4315, 0.6628, 0.3949, 0.6537, 0.3949, 0.6445, 0.4315, 0.6445, 0.4315, 0.6537, 0.4315, 0.6628, 0.4315, 0.6537, 0.4664, 0.6537, 0.4664, 0.6628, 0.4315, 0.6537, 0.4315, 0.6445, 0.4664, 0.6445, 0.4664, 0.6537, 0.4664, 0.6628, 0.4664, 0.6537, 0.5012, 0.6537, 0.5012, 0.6628, 0.4664, 0.6537, 0.4664, 0.6445, 0.5012, 0.6445, 0.5012, 0.6537, 0.5012, 0.6628, 0.5012, 0.6537, 0.5381, 0.6537, 0.5381, 0.6628, 0.5012, 0.6537, 0.5012, 0.6445, 0.5381, 0.6445, 0.5381, 0.6537, 0.5381, 0.6628, 0.5381, 0.6537, 0.575, 0.6537, 0.575, 0.6628, 0.5381, 0.6537, 0.5381, 0.6445, 0.575, 0.6445, 0.575, 0.6537, 0.575, 0.6628, 0.575, 0.6537, 0.6144, 0.6537, 0.6144, 0.6628, 0.575, 0.6537, 0.575, 0.6445, 0.6144, 0.6445, 0.6144, 0.6537, 0.3197, 0.6994, 0.3197, 0.7085, 0.2811, 0.7085, 0.2811, 0.6994, 0.3197, 0.7085, 0.3197, 0.7176, 0.2811, 0.7176, 0.2811, 0.7085, 0.2811, 0.6994, 0.2811, 0.7085, 0.2445, 0.7085, 0.2445, 0.6994, 0.2811, 0.7085, 0.2811, 0.7176, 0.2445, 0.7176, 0.2445, 0.7085, 0.2445, 0.6994, 0.2445, 0.7085, 0.2079, 0.7085, 0.2079, 0.6994, 0.2445, 0.7085, 0.2445, 0.7176, 0.2079, 0.7176, 0.2079, 0.7085, 0.2079, 0.6994, 0.2079, 0.7085, 0.173, 0.7085, 0.173, 0.6994, 0.2079, 0.7085, 0.2079, 0.7176, 0.173, 0.7176, 0.173, 0.7085, 0.173, 0.6994, 0.173, 0.7085, 0.1382, 0.7085, 0.1382, 0.6994, 0.173, 0.7085, 0.173, 0.7176, 0.1382, 0.7176, 0.1382, 0.7085, 0.1382, 0.6994, 0.1382, 0.7085, 0.1013, 0.7085, 0.1013, 0.6994, 0.1382, 0.7085, 0.1382, 0.7176, 0.1013, 0.7176, 0.1013, 0.7085, 0.1013, 0.6994, 0.1013, 0.7085, 0.06439, 0.7085, 0.06439, 0.6994, 0.1013, 0.7085, 0.1013, 0.7176, 0.06439, 0.7176, 0.06439, 0.7085, 0.06439, 0.6994, 0.06439, 0.7085, 0.02504, 0.7085, 0.02504, 0.6994, 0.06439, 0.7085, 0.06439, 0.7176, 0.02504, 0.7176, 0.02504, 0.7085, 0.6144, 0.6994, 0.6144, 0.7085, 0.575, 0.7085, 0.575, 0.6994, 0.6144, 0.7085, 0.6144, 0.7176, 0.575, 0.7176, 0.575, 0.7085, 0.575, 0.6994, 0.575, 0.7085, 0.5381, 0.7085, 0.5381, 0.6994, 0.575, 0.7085, 0.575, 0.7176, 0.5381, 0.7176, 0.5381, 0.7085, 0.5381, 0.6994, 0.5381, 0.7085, 0.5012, 0.7085, 0.5012, 0.6994, 0.5381, 0.7085, 0.5381, 0.7176, 0.5012, 0.7176, 0.5012, 0.7085, 0.5012, 0.6994, 0.5012, 0.7085, 0.4664, 0.7085, 0.4664, 0.6994, 0.5012, 0.7085, 0.5012, 0.7176, 0.4664, 0.7176, 0.4664, 0.7085, 0.4664, 0.6994, 0.4664, 0.7085, 0.4315, 0.7085, 0.4315, 0.6994, 0.4664, 0.7085, 0.4664, 0.7176, 0.4315, 0.7176, 0.4315, 0.7085, 0.4315, 0.6994, 0.4315, 0.7085, 0.3949, 0.7085, 0.3949, 0.6994, 0.4315, 0.7085, 0.4315, 0.7176, 0.3949, 0.7176, 0.3949, 0.7085, 0.3949, 0.6994, 0.3949, 0.7085, 0.3583, 0.7085, 0.3583, 0.6994, 0.3949, 0.7085, 0.3949, 0.7176, 0.3583, 0.7176, 0.3583, 0.7085, 0.3583, 0.6994, 0.3583, 0.7085, 0.3197, 0.7085, 0.3197, 0.6994, 0.3583, 0.7085, 0.3583, 0.7176, 0.3197, 0.7176, 0.3197, 0.7085])
me_sport_bottle.materials.append(mat_sp_btl)
me_sport_bottle.use_remesh_preserve_volume = False
me_sport_bottle.use_remesh_preserve_attributes = False
me_sport_bottle.use_mirror_vertex_groups = False
me_sport_bottle.update()

# ---- objects
ob_sport_bottle = bpy.data.objects.new('Sport_Bottle', me_sport_bottle)
ob_empty = bpy.data.objects.new('Empty', None)

# ---- transforms, parenting, visibility, modifiers, constraints
ob_sport_bottle.location = (0.0, 0.0, 0.0)
ob_sport_bottle.lock_rotations_4d = False
ob_sport_bottle.empty_display_type = 'ARROWS'
ob_sport_bottle.lineart.crease_threshold = 0.0
ob_empty.location = (0.00726, -0.03295, 0.05912)
ob_empty.rotation_euler = (0.0, -0.0, -0.7382)
ob_empty.lock_rotations_4d = False
ob_empty.empty_display_type = 'ARROWS'
ob_empty.empty_image_offset = (0.0, 0.0)
ob_empty.lineart.crease_threshold = 0.0

# ---- collection membership
col_collection_1.objects.link(ob_sport_bottle)
col_collection_10.objects.link(ob_empty)

# ---- scene / render settings (as saved in the file)
scene.frame_start = 1; scene.frame_end = 250; scene.frame_set(232)
scene.render.engine = 'BLENDER_EEVEE_NEXT'
scene.render.image_settings.file_format = 'JPEG'
scene.render.image_settings.color_mode = 'RGB'
scene.render.image_settings.compression = 90
scene.render.resolution_x = 600
scene.render.resolution_y = 600
scene.render.pixel_aspect_x = 100.0
scene.render.pixel_aspect_y = 100.0
scene.render.fps = 25
scene.render.dither_intensity = 0.0
scene.render.use_compositing = False
scene.render.use_sequencer = False
scene.render.bake_margin = 2
scene.render.bake_bias = 0.0
scene.render.use_stamp_time = False
scene.render.use_stamp_date = False
scene.render.use_stamp_frame = False
scene.render.use_stamp_camera = False
scene.render.use_stamp_scene = False
scene.render.use_stamp_filename = False
scene.render.use_stamp_render_time = False
scene.render.stamp_font_size = 0
scene.cycles.use_denoising = False
scene.cycles.samples = 10
scene.cycles.sampling_pattern = 'TABULATED_SOBOL'
scene.cycles.light_sampling_threshold = 0.0
scene.cycles.use_adaptive_sampling = False
scene.cycles.use_light_tree = False
scene.cycles.blur_glossy = 0.0
scene.cycles.volume_bounces = 1
scene.cycles.pixel_filter_type = 'GAUSSIAN'
scene.cycles.sample_clamp_indirect = 0.0
scene.view_settings.view_transform = 'Raw'
bpy.context.view_layer.update()

# ---- added for rendering (the .blend has no active camera): camera
cam_auto = bpy.data.cameras.new('AutoCamera')
cam_auto.lens = 50.0
cam_auto.sensor_width = 36.0
cam_auto.clip_end = 1000.0
ob_auto_camera = bpy.data.objects.new('AutoCamera', cam_auto)
scene.collection.objects.link(ob_auto_camera)
ob_auto_camera.location = (9.58629, -11.5035, 7.66903)
ob_auto_camera.rotation_euler = (1.09748, -7.21219e-08, 0.694738)
scene.camera = ob_auto_camera
bpy.context.view_layer.update()
